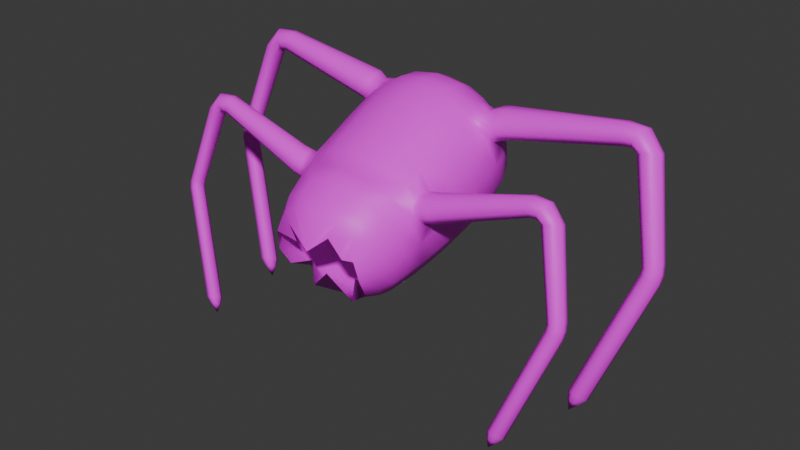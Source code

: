 # Source: crawler.blend  (saved by Blender 4.0.36; exported with 4.5.12 LTS)
import bpy
from mathutils import Matrix  # noqa: F401  (used for matrix-valued properties, if any)

bpy.ops.wm.read_factory_settings(use_empty=True)
scene = bpy.context.scene
scene.name = 'Scene'

# ---- collections
col_collection = bpy.data.collections.new('Collection'); scene.collection.children.link(col_collection)

# ---- images (referenced by path relative to the original .blend; pixels are not part of the script)
import os
ASSET_DIR = os.environ.get("B2B_ASSET_DIR", "")  # directory of the original .blend (textures are referenced by path, not embedded)
HERE = os.path.dirname(os.path.abspath(__file__))  # packed textures are extracted next to this script under _unpacked/

def load_image(name, relpath, width, height, colorspace="sRGB"):
    """Load a texture the original file referenced (path relative to the .blend, or extracted next to this script)."""
    p = next((c for c in (os.path.join(HERE, relpath), os.path.join(ASSET_DIR, relpath)) if relpath and os.path.exists(c)), "")
    if p:
        img = bpy.data.images.load(p, check_existing=True)
        img.name = name
    else:  # same state as the original file: an image datablock whose file is absent (Cycles renders it pink)
        img = bpy.data.images.new(name, width, height)
        img.source = "FILE"
        img.filepath = "//" + (relpath or name)
    img.colorspace_settings.name = colorspace
    return img
img_material_base_color = load_image('Material Base Color', 'crawler_texture.png', 1024, 1024, 'sRGB')

# ---- materials (node trees are filled in below, after node groups)
mat_material = bpy.data.materials.new('Material')
mat_material.alpha_threshold = 0.0
mat_material.use_transparent_shadow = False
mat_material.roughness = 0.5
mat_material.line_color = (0.0, 0.0, 0.0, 1.0)

# ---- material node trees
mat_material.use_nodes = True; mat_material.node_tree.nodes.clear()
_N = mat_material.node_tree.nodes; _L = mat_material.node_tree.links
n0 = _N.new('ShaderNodeOutputMaterial'); n0.name = 'Material Output'; n0.location = (300, 300)
n1 = _N.new('ShaderNodeBsdfPrincipled'); n1.name = 'Principled BSDF'; n1.location = (10, 300)
n1.inputs[3].default_value = 1.45
n2 = _N.new('ShaderNodeTexImage'); n2.name = 'Image Texture'; n2.location = (-280, 275)
n2.image = img_material_base_color
_L.new(n1.outputs[0], n0.inputs[0])
_L.new(n2.outputs[0], n1.inputs[0])
n0.is_active_output = True

# ---- world
world_world = bpy.data.worlds.new('World'); scene.world = world_world
world_world.use_nodes = True; world_world.node_tree.nodes.clear()
_N = world_world.node_tree.nodes; _L = world_world.node_tree.links
n0 = _N.new('ShaderNodeOutputWorld'); n0.name = 'World Output'; n0.location = (300, 300)
n1 = _N.new('ShaderNodeBackground'); n1.name = 'Background'; n1.location = (10, 300)
n1.inputs[0].default_value = (0.05088, 0.05088, 0.05088, 1.0)
_L.new(n1.outputs[0], n0.inputs[0])
n0.is_active_output = True
world_world.color = (0.05088, 0.05088, 0.05088)
world_world.use_sun_shadow = False
world_world.sun_shadow_jitter_overblur = 0.0

# ---- meshes
me_cube_001 = bpy.data.meshes.new('Cube.001')
me_cube_001.from_pydata([(0.3127, -0.5901, -0.4431), (0.325, -0.6883, -0.09836), (0.5, 0.9438, -0.2785), (0.5, 0.8241, 0.704), (0.6552, 0.3581, -0.5912), (0.6552, 0.2054, 0.6622), (0.2966, 0.9824, -0.3415), (0.0, 1.003, -0.373), (0.0, 0.8566, 0.8247), (0.2966, 0.8453, 0.7842), (0.5729, 0.8784, 0.5128), (0.6096, 0.9296, 0.2259), (0.5729, 0.9494, -0.07009), (0.6582, 0.58, -0.5388), (0.6367, 0.7518, -0.4714), (0.5763, 0.8742, -0.376), (0.6416, -0.0543, 0.5564), (0.6092, -0.3173, 0.4316), (0.553, -0.5474, 0.3006), (0.546, -0.722, -0.004823), (0.5797, -0.718, -0.2603), (0.546, -0.6617, -0.5003), (0.0, -0.659, -0.4325), (0.2823, -0.6336, -0.7283), (0.2823, -0.7495, 0.2234), (0.0, -0.7964, -0.002465), (0.553, -0.4274, -0.6847), (0.6092, -0.1825, -0.6752), (0.6416, 0.0916, -0.6411), (0.5763, 0.7363, 0.7558), (0.6367, 0.5999, 0.7754), (0.6582, 0.4242, 0.7402), (0.0, 0.1767, 0.8972), (0.3583, 0.1839, 0.8385), (0.3583, 0.3795, -0.7675), (0.0, 0.3867, -0.8263), (0.8394, 0.24, 0.3782), (0.9008, 0.2817, 0.03549), (0.8394, 0.3235, -0.3072), (0.0, 1.056, -0.07686), (0.0, 1.054, 0.261), (0.0, 0.9763, 0.5777), (0.3162, 1.025, -0.06846), (0.3331, 1.016, 0.2504), (0.3162, 0.949, 0.5528), (0.8221, 0.05808, -0.37), (0.8822, 0.01772, -0.04262), (0.8221, -0.02172, 0.285), (0.7795, -0.2164, -0.4251), (0.8352, -0.2566, -0.1238), (0.7795, -0.2901, 0.1796), (0.7005, -0.4668, -0.4667), (0.7495, -0.5117, -0.1993), (0.7005, -0.5329, 0.07515), (0.0, 0.118, -0.8658), (0.3509, 0.1116, -0.8096), (0.0, -0.1644, -0.8809), (0.3327, -0.1671, -0.8299), (0.0, -0.4311, -0.8619), (0.3037, -0.4244, -0.8167), (0.3509, -0.07527, 0.7246), (0.0, -0.08257, 0.7805), (0.3327, -0.3394, 0.5843), (0.0, -0.3489, 0.6333), (0.3037, -0.5756, 0.4251), (0.0, -0.5926, 0.4633), (0.318, 0.7253, 0.9122), (0.0, 0.7257, 0.9663), (0.3481, 0.581, 0.9518), (0.0, 0.5761, 1.011), (0.36, 0.4025, 0.9202), (0.0, 0.3954, 0.9803), (0.0, 0.9138, -0.5781), (0.318, 0.9007, -0.5279), (0.0, 0.7852, -0.7045), (0.3481, 0.7757, -0.6464), (0.0, 0.6097, -0.7786), (0.36, 0.6021, -0.7187), (0.7333, 0.851, -0.1202), (0.7864, 0.8197, 0.1941), (0.7333, 0.7749, 0.5044), (0.8162, 0.7197, -0.1882), (0.8761, 0.6805, 0.1533), (0.7678, 0.7171, 0.7248), (0.8434, 0.5449, -0.249), (0.9052, 0.5025, 0.1008), (0.8434, 0.4597, 0.4505), (0.293, -0.6626, 0.3242), (0.0, -0.6957, 0.3774), (0.0, -0.5437, -0.8126), (0.293, -0.529, -0.7725), (0.6233, -0.5643, -0.4835), (0.6646, -0.6148, -0.2298), (0.6233, -0.6275, 0.03517), (0.5156, -0.5078, -0.6711), (0.4819, -0.6566, 0.1998), (0.5811, -0.4324, 0.3661), (0.5811, -0.3049, -0.68), (0.74, -0.3416, -0.4459), (0.7923, -0.3841, -0.1615), (0.74, -0.4115, 0.1274), (0.0, -0.2977, -0.8714), (0.3182, -0.2957, -0.8233), (0.3182, -0.4575, 0.5047), (0.0, -0.4707, 0.5483), (0.6254, -0.1858, 0.494), (0.6254, -0.04545, -0.6582), (0.8008, -0.07916, -0.3975), (0.8587, -0.1194, -0.0832), (0.7973, -0.08822, 0.3836), (0.0, -0.02318, -0.8733), (0.3418, -0.02775, -0.8197), (0.3418, -0.2074, 0.6544), (0.0, -0.2157, 0.7069), (0.6484, 0.07553, 0.6093), (0.6484, 0.2248, -0.6162), (0.8308, 0.1908, -0.3386), (0.8915, 0.1497, -0.003565), (0.8308, 0.1091, 0.3316), (0.0, 0.2524, -0.846), (0.3546, 0.2456, -0.7885), (0.3546, 0.0543, 0.7815), (0.0, 0.04708, 0.8389), (0.6567, 0.469, -0.565), (0.6567, 0.3148, 0.7012), (0.0, 0.286, 0.9388), (0.3591, 0.2932, 0.8793), (0.3591, 0.4908, -0.7431), (0.0, 0.4982, -0.8024), (0.8414, 0.3498, 0.4144), (0.903, 0.3921, 0.06815), (0.8414, 0.4342, -0.2781), (0.6475, 0.6659, -0.5051), (0.6475, 0.5121, 0.7578), (0.354, 0.4917, 0.936), (0.0, 0.4858, 0.9957), (0.0, 0.6974, -0.7416), (0.354, 0.6889, -0.6826), (0.8298, 0.6323, -0.2186), (0.8906, 0.5915, 0.1271), (0.8298, 0.5482, 0.472), (0.7595, -0.2342, 0.3104), (0.8794, -0.07326, 0.1783), (0.8462, -0.05051, 0.2961), (0.8415, -0.2192, 0.1051), (0.7927, -0.2569, 0.1925), (0.7614, -0.1643, 0.3895), (0.8774, -0.1431, 0.09918), (0.7779, 0.6326, 0.7338), (0.8314, 0.7516, 0.4995), (0.79, 0.7664, 0.6277), (0.8678, 0.6814, 0.4153), (0.8144, 0.5623, 0.6496), (0.8779, 0.5968, 0.4243), (0.8558, 0.5475, 0.5214), (2.104, -0.04206, 0.7241), (2.079, -0.1431, 0.7045), (2.158, -0.04862, 0.5873), (2.136, -0.02442, 0.6598), (2.133, -0.1496, 0.5677), (2.101, -0.1673, 0.632), (2.08, -0.09121, 0.7426), (2.157, -0.1005, 0.5492), (0.93, -0.1643, 0.4242), (0.9646, -0.09088, 0.4186), (1.012, -0.05452, 0.3342), (1.044, -0.07646, 0.2206), (1.007, -0.2172, 0.1499), (0.9601, -0.2536, 0.2343), (1.042, -0.1439, 0.1443), (0.9281, -0.2317, 0.3479), (0.881, -0.08955, 0.4011), (0.9615, -0.07486, 0.1995), (0.8764, -0.2553, 0.2134), (0.8438, -0.2329, 0.3291), (0.8457, -0.1643, 0.4069), (0.929, -0.05251, 0.3152), (0.9244, -0.2182, 0.1275), (0.9596, -0.1435, 0.1217), (2.302, -0.04379, 0.7088), (2.253, -0.1419, 0.7152), (2.258, -0.05076, 0.5684), (2.29, -0.02696, 0.6373), (2.209, -0.1488, 0.5748), (2.221, -0.1657, 0.6463), (2.287, -0.09139, 0.741), (2.225, -0.1012, 0.5425), (2.444, -0.06515, 0.52), (2.401, -0.1575, 0.5767), (2.302, -0.06061, 0.4813), (2.382, -0.04374, 0.4889), (2.259, -0.153, 0.5379), (2.321, -0.1744, 0.569), (2.452, -0.1123, 0.5564), (2.251, -0.1059, 0.5016), (2.669, -0.2927, -0.3252), (2.623, -0.3646, -0.2481), (2.542, -0.2888, -0.3603), (2.615, -0.2758, -0.3587), (2.497, -0.3607, -0.2832), (2.551, -0.3775, -0.2497), (2.672, -0.3294, -0.2793), (2.493, -0.3239, -0.329), (2.68, -0.3186, -0.4212), (2.644, -0.3886, -0.3355), (2.55, -0.3059, -0.4237), (2.623, -0.2978, -0.4402), (2.514, -0.3759, -0.3379), (2.572, -0.3968, -0.3189), (2.689, -0.3563, -0.3778), (2.505, -0.3383, -0.3813), (2.666, -0.3415, -0.5091), (2.638, -0.4104, -0.4182), (2.54, -0.322, -0.4856), (2.608, -0.3175, -0.5162), (2.512, -0.391, -0.3948), (2.569, -0.415, -0.3877), (2.678, -0.38, -0.4685), (2.5, -0.3524, -0.4353), (2.215, -0.6432, -1.707), (2.188, -0.7122, -1.616), (2.089, -0.6238, -1.683), (2.158, -0.6192, -1.714), (2.062, -0.6927, -1.593), (2.119, -0.7167, -1.586), (2.227, -0.6817, -1.666), (2.049, -0.6542, -1.633), (2.156, -0.6698, -1.758), (2.138, -0.7145, -1.7), (2.075, -0.6572, -1.743), (2.119, -0.6542, -1.763), (2.057, -0.7019, -1.684), (2.094, -0.7174, -1.68), (2.164, -0.6948, -1.732), (2.049, -0.6769, -1.711), (2.07, -0.7108, -1.821), (2.351, 0.823, 0.922), (2.321, 0.7028, 0.8987), (2.415, 0.8152, 0.7593), (2.389, 0.844, 0.8455), (2.385, 0.695, 0.736), (2.347, 0.674, 0.8125), (2.322, 0.7645, 0.944), (2.414, 0.7535, 0.7139), (0.9674, 0.6591, 0.8072), (0.9757, 0.7442, 0.7914), (1.013, 0.787, 0.6926), (1.059, 0.7627, 0.5685), (1.076, 0.6004, 0.5078), (1.039, 0.5575, 0.6066), (1.085, 0.6854, 0.492), (0.9935, 0.5818, 0.7307), (0.8843, 0.748, 0.7661), (0.9697, 0.7671, 0.5366), (0.9492, 0.5558, 0.5759), (0.9027, 0.5809, 0.7035), (0.8759, 0.6605, 0.7823), (0.9232, 0.7921, 0.6643), (0.9881, 0.6, 0.4741), (0.9966, 0.6875, 0.4578), (2.587, 0.8209, 0.9038), (2.529, 0.7042, 0.9114), (2.534, 0.8126, 0.7368), (2.573, 0.8409, 0.8187), (2.476, 0.696, 0.7444), (2.49, 0.6759, 0.8295), (2.569, 0.7643, 0.9422), (2.494, 0.7526, 0.706), (2.756, 0.7955, 0.6793), (2.704, 0.6856, 0.7466), (2.586, 0.8009, 0.6332), (2.682, 0.821, 0.6423), (2.535, 0.691, 0.7006), (2.609, 0.6655, 0.7375), (2.765, 0.7394, 0.7225), (2.526, 0.7471, 0.6573), (3.022, 0.5249, -0.3261), (2.969, 0.4393, -0.2343), (2.872, 0.5295, -0.3679), (2.958, 0.5449, -0.366), (2.818, 0.444, -0.2761), (2.882, 0.4239, -0.2362), (3.027, 0.4811, -0.2715), (2.814, 0.4877, -0.3307), (3.036, 0.494, -0.4403), (2.993, 0.4107, -0.3383), (2.881, 0.5091, -0.4432), (2.968, 0.5188, -0.4629), (2.838, 0.4259, -0.3412), (2.907, 0.4011, -0.3186), (3.047, 0.4492, -0.3887), (2.828, 0.4706, -0.3928), (3.019, 0.4668, -0.5448), (2.986, 0.3848, -0.4368), (2.869, 0.49, -0.5169), (2.951, 0.4954, -0.5533), (2.836, 0.408, -0.4089), (2.905, 0.3794, -0.4004), (3.034, 0.421, -0.4966), (2.822, 0.4538, -0.4571), (2.483, 0.1079, -1.97), (2.45, 0.02587, -1.862), (2.333, 0.131, -1.942), (2.415, 0.1365, -1.978), (2.3, 0.04903, -1.834), (2.369, 0.02046, -1.825), (2.498, 0.06209, -1.921), (2.286, 0.09483, -1.882), (2.413, 0.07628, -2.031), (2.392, 0.02314, -1.961), (2.316, 0.09128, -2.013), (2.369, 0.09479, -2.036), (2.295, 0.03814, -1.943), (2.339, 0.01963, -1.937), (2.423, 0.0466, -2.0), (2.285, 0.06781, -1.974), (2.31, 0.02747, -2.105), (-0.3127, -0.5901, -0.4431), (-0.325, -0.6883, -0.09836), (-0.5, 0.9438, -0.2785), (-0.5, 0.8241, 0.704), (-0.6552, 0.3581, -0.5912), (-0.6552, 0.2054, 0.6622), (-0.2966, 0.9824, -0.3415), (-0.2966, 0.8453, 0.7842), (-0.5729, 0.8784, 0.5128), (-0.6096, 0.9296, 0.2259), (-0.5729, 0.9494, -0.07009), (-0.6582, 0.58, -0.5388), (-0.6367, 0.7518, -0.4714), (-0.5763, 0.8742, -0.376), (-0.6416, -0.0543, 0.5564), (-0.6092, -0.3173, 0.4316), (-0.553, -0.5474, 0.3006), (-0.546, -0.722, -0.004823), (-0.5797, -0.718, -0.2603), (-0.546, -0.6617, -0.5003), (-0.2823, -0.6336, -0.7283), (-0.2823, -0.7495, 0.2234), (-0.553, -0.4274, -0.6847), (-0.6092, -0.1825, -0.6752), (-0.6416, 0.0916, -0.6411), (-0.5763, 0.7363, 0.7558), (-0.6367, 0.5999, 0.7754), (-0.6582, 0.4242, 0.7402), (-0.3583, 0.1839, 0.8385), (-0.3583, 0.3795, -0.7675), (-0.8394, 0.24, 0.3782), (-0.9008, 0.2817, 0.03549), (-0.8394, 0.3235, -0.3072), (-0.3162, 1.025, -0.06846), (-0.3331, 1.016, 0.2504), (-0.3162, 0.949, 0.5528), (-0.8221, 0.05808, -0.37), (-0.8822, 0.01772, -0.04262), (-0.8221, -0.02172, 0.285), (-0.7795, -0.2164, -0.4251), (-0.8352, -0.2566, -0.1238), (-0.7795, -0.2901, 0.1796), (-0.7005, -0.4668, -0.4667), (-0.7495, -0.5117, -0.1993), (-0.7005, -0.5329, 0.07515), (-0.3509, 0.1116, -0.8096), (-0.3327, -0.1671, -0.8299), (-0.3037, -0.4244, -0.8167), (-0.3509, -0.07527, 0.7246), (-0.3327, -0.3394, 0.5843), (-0.3037, -0.5756, 0.4251), (-0.318, 0.7253, 0.9122), (-0.3481, 0.581, 0.9518), (-0.36, 0.4025, 0.9202), (-0.318, 0.9007, -0.5279), (-0.3481, 0.7757, -0.6464), (-0.36, 0.6021, -0.7187), (-0.7333, 0.851, -0.1202), (-0.7864, 0.8197, 0.1941), (-0.7333, 0.7749, 0.5044), (-0.8162, 0.7197, -0.1882), (-0.8761, 0.6805, 0.1533), (-0.7678, 0.7171, 0.7248), (-0.8434, 0.5449, -0.249), (-0.9052, 0.5025, 0.1008), (-0.8434, 0.4597, 0.4505), (-0.293, -0.6626, 0.3242), (-0.293, -0.529, -0.7725), (-0.6233, -0.5643, -0.4835), (-0.6646, -0.6148, -0.2298), (-0.6233, -0.6275, 0.03517), (-0.5156, -0.5078, -0.6711), (-0.4819, -0.6566, 0.1998), (-0.5811, -0.4324, 0.3661), (-0.5811, -0.3049, -0.68), (-0.74, -0.3416, -0.4459), (-0.7923, -0.3841, -0.1615), (-0.74, -0.4115, 0.1274), (-0.3182, -0.2957, -0.8233), (-0.3182, -0.4575, 0.5047), (-0.6254, -0.1858, 0.494), (-0.6254, -0.04545, -0.6582), (-0.8008, -0.07916, -0.3975), (-0.8587, -0.1194, -0.0832), (-0.7973, -0.08822, 0.3836), (-0.3418, -0.02775, -0.8197), (-0.3418, -0.2074, 0.6544), (-0.6484, 0.07553, 0.6093), (-0.6484, 0.2248, -0.6162), (-0.8308, 0.1908, -0.3386), (-0.8915, 0.1497, -0.003565), (-0.8308, 0.1091, 0.3316), (-0.3546, 0.2456, -0.7885), (-0.3546, 0.0543, 0.7815), (-0.6567, 0.469, -0.565), (-0.6567, 0.3148, 0.7012), (-0.3591, 0.2932, 0.8793), (-0.3591, 0.4908, -0.7431), (-0.8414, 0.3498, 0.4144), (-0.903, 0.3921, 0.06815), (-0.8414, 0.4342, -0.2781), (-0.6475, 0.6659, -0.5051), (-0.6475, 0.5121, 0.7578), (-0.354, 0.4917, 0.936), (-0.354, 0.6889, -0.6826), (-0.8298, 0.6323, -0.2186), (-0.8906, 0.5915, 0.1271), (-0.8298, 0.5482, 0.472), (-0.7595, -0.2342, 0.3104), (-0.8794, -0.07326, 0.1783), (-0.8462, -0.05051, 0.2961), (-0.8415, -0.2192, 0.1051), (-0.7927, -0.2569, 0.1925), (-0.7614, -0.1643, 0.3895), (-0.8774, -0.1431, 0.09918), (-0.7779, 0.6326, 0.7338), (-0.8314, 0.7516, 0.4995), (-0.79, 0.7664, 0.6277), (-0.8678, 0.6814, 0.4153), (-0.8144, 0.5623, 0.6496), (-0.8779, 0.5968, 0.4243), (-0.8558, 0.5475, 0.5214), (-2.104, -0.04206, 0.7241), (-2.079, -0.1431, 0.7045), (-2.158, -0.04862, 0.5873), (-2.136, -0.02442, 0.6598), (-2.133, -0.1496, 0.5677), (-2.101, -0.1673, 0.632), (-2.08, -0.09121, 0.7426), (-2.157, -0.1005, 0.5492), (-0.93, -0.1643, 0.4242), (-0.9646, -0.09088, 0.4186), (-1.012, -0.05452, 0.3342), (-1.044, -0.07646, 0.2206), (-1.007, -0.2172, 0.1499), (-0.9601, -0.2536, 0.2343), (-1.042, -0.1439, 0.1443), (-0.9281, -0.2317, 0.3479), (-0.881, -0.08955, 0.4011), (-0.9615, -0.07486, 0.1995), (-0.8764, -0.2553, 0.2134), (-0.8438, -0.2329, 0.3291), (-0.8457, -0.1643, 0.4069), (-0.929, -0.05251, 0.3152), (-0.9244, -0.2182, 0.1275), (-0.9596, -0.1435, 0.1217), (-2.302, -0.04379, 0.7088), (-2.253, -0.1419, 0.7152), (-2.258, -0.05076, 0.5684), (-2.29, -0.02696, 0.6373), (-2.209, -0.1488, 0.5748), (-2.221, -0.1657, 0.6463), (-2.287, -0.09139, 0.741), (-2.225, -0.1012, 0.5425), (-2.444, -0.06515, 0.52), (-2.401, -0.1575, 0.5767), (-2.302, -0.06061, 0.4813), (-2.382, -0.04374, 0.4889), (-2.259, -0.153, 0.5379), (-2.321, -0.1744, 0.569), (-2.452, -0.1123, 0.5564), (-2.251, -0.1059, 0.5016), (-2.669, -0.2927, -0.3252), (-2.623, -0.3646, -0.2481), (-2.542, -0.2888, -0.3603), (-2.615, -0.2758, -0.3587), (-2.497, -0.3607, -0.2832), (-2.551, -0.3775, -0.2497), (-2.672, -0.3294, -0.2793), (-2.493, -0.3239, -0.329), (-2.68, -0.3186, -0.4212), (-2.644, -0.3886, -0.3355), (-2.55, -0.3059, -0.4237), (-2.623, -0.2978, -0.4402), (-2.514, -0.3759, -0.3379), (-2.572, -0.3968, -0.3189), (-2.689, -0.3563, -0.3778), (-2.505, -0.3383, -0.3813), (-2.666, -0.3415, -0.5091), (-2.638, -0.4104, -0.4182), (-2.54, -0.322, -0.4856), (-2.608, -0.3175, -0.5162), (-2.512, -0.391, -0.3948), (-2.569, -0.415, -0.3877), (-2.678, -0.38, -0.4685), (-2.5, -0.3524, -0.4353), (-2.215, -0.6432, -1.707), (-2.188, -0.7122, -1.616), (-2.089, -0.6238, -1.683), (-2.158, -0.6192, -1.714), (-2.062, -0.6927, -1.593), (-2.119, -0.7167, -1.586), (-2.227, -0.6817, -1.666), (-2.049, -0.6542, -1.633), (-2.156, -0.6698, -1.758), (-2.138, -0.7145, -1.7), (-2.075, -0.6572, -1.743), (-2.119, -0.6542, -1.763), (-2.057, -0.7019, -1.684), (-2.094, -0.7174, -1.68), (-2.164, -0.6948, -1.732), (-2.049, -0.6769, -1.711), (-2.07, -0.7108, -1.821), (-2.351, 0.823, 0.922), (-2.321, 0.7028, 0.8987), (-2.415, 0.8152, 0.7593), (-2.389, 0.844, 0.8455), (-2.385, 0.695, 0.736), (-2.347, 0.674, 0.8125), (-2.322, 0.7645, 0.944), (-2.414, 0.7535, 0.7139), (-0.9674, 0.6591, 0.8072), (-0.9757, 0.7442, 0.7914), (-1.013, 0.787, 0.6926), (-1.059, 0.7627, 0.5685), (-1.076, 0.6004, 0.5078), (-1.039, 0.5575, 0.6066), (-1.085, 0.6854, 0.492), (-0.9935, 0.5818, 0.7307), (-0.8843, 0.748, 0.7661), (-0.9697, 0.7671, 0.5366), (-0.9492, 0.5558, 0.5759), (-0.9027, 0.5809, 0.7035), (-0.8759, 0.6605, 0.7823), (-0.9232, 0.7921, 0.6643), (-0.9881, 0.6, 0.4741), (-0.9966, 0.6875, 0.4578), (-2.587, 0.8209, 0.9038), (-2.529, 0.7042, 0.9114), (-2.534, 0.8126, 0.7368), (-2.573, 0.8409, 0.8187), (-2.476, 0.696, 0.7444), (-2.49, 0.6759, 0.8295), (-2.569, 0.7643, 0.9422), (-2.494, 0.7526, 0.706), (-2.756, 0.7955, 0.6793), (-2.704, 0.6856, 0.7466), (-2.586, 0.8009, 0.6332), (-2.682, 0.821, 0.6423), (-2.535, 0.691, 0.7006), (-2.609, 0.6655, 0.7375), (-2.765, 0.7394, 0.7225), (-2.526, 0.7471, 0.6573), (-3.022, 0.5249, -0.3261), (-2.969, 0.4393, -0.2343), (-2.872, 0.5295, -0.3679), (-2.958, 0.5449, -0.366), (-2.818, 0.444, -0.2761), (-2.882, 0.4239, -0.2362), (-3.027, 0.4811, -0.2715), (-2.814, 0.4877, -0.3307), (-3.036, 0.494, -0.4403), (-2.993, 0.4107, -0.3383), (-2.881, 0.5091, -0.4432), (-2.968, 0.5188, -0.4629), (-2.838, 0.4259, -0.3412), (-2.907, 0.4011, -0.3186), (-3.047, 0.4492, -0.3887), (-2.828, 0.4706, -0.3928), (-3.019, 0.4668, -0.5448), (-2.986, 0.3848, -0.4368), (-2.869, 0.49, -0.5169), (-2.951, 0.4954, -0.5533), (-2.836, 0.408, -0.4089), (-2.905, 0.3794, -0.4004), (-3.034, 0.421, -0.4966), (-2.822, 0.4538, -0.4571), (-2.483, 0.1079, -1.97), (-2.45, 0.02587, -1.862), (-2.333, 0.131, -1.942), (-2.415, 0.1365, -1.978), (-2.3, 0.04903, -1.834), (-2.369, 0.02046, -1.825), (-2.498, 0.06209, -1.921), (-2.286, 0.09483, -1.882), (-2.413, 0.07628, -2.031), (-2.392, 0.02314, -1.961), (-2.316, 0.09128, -2.013), (-2.369, 0.09479, -2.036), (-2.295, 0.03814, -1.943), (-2.339, 0.01963, -1.937), (-2.423, 0.0466, -2.0), (-2.285, 0.06781, -1.974), (-2.31, 0.02747, -2.105), (0.3414, -0.2892, 0.1879), (0.3414, -0.2136, -0.4324), (0.4368, -0.2326, -0.2922), (0.4681, -0.2551, -0.1234), (0.4368, -0.2739, 0.04665), (0.0, -0.2034, -0.5477), (0.1864, -0.205, -0.5191), (0.1864, -0.3016, 0.2735), (0.0, -0.3068, 0.301), (-0.3414, -0.2892, 0.1879), (-0.3414, -0.2136, -0.4324), (-0.4368, -0.2326, -0.2922), (-0.4681, -0.2551, -0.1234), (-0.4368, -0.2739, 0.04665), (-0.1864, -0.205, -0.5191), (-0.1864, -0.3016, 0.2735), (0.3658, -0.2548, -0.1233), (0.1998, -0.2579, -0.1242), (0.0, -0.2602, -0.1249), (-0.1998, -0.2579, -0.1242), (-0.3658, -0.2548, -0.1233)], [], [(39, 40, 43, 42), (40, 41, 44, 43), (41, 8, 9, 44), (44, 9, 3, 10), (43, 44, 10, 11), (42, 43, 11, 12), (6, 42, 12, 2), (7, 39, 42, 6), (107, 108, 49, 48), (47, 16, 109, 143), (98, 99, 52, 51), (99, 100, 53, 52), (115, 116, 45, 28), (116, 117, 46, 45), (117, 118, 47, 46), (118, 114, 16, 47), (50, 49, 144, 145), (100, 96, 18, 53), (93, 95, 1, 19), (92, 93, 19, 20), (91, 92, 20, 21), (94, 91, 21, 0), (97, 98, 51, 26), (106, 107, 48, 27), (110, 111, 57, 56), (101, 102, 59, 58), (119, 120, 55, 54), (120, 115, 28, 55), (111, 106, 27, 57), (102, 97, 26, 59), (90, 94, 0, 23), (89, 90, 23, 22), (112, 113, 63, 62), (103, 104, 65, 64), (114, 121, 60, 16), (121, 122, 61, 60), (87, 88, 25, 24), (95, 87, 24, 1), (96, 103, 64, 18), (105, 112, 62, 17), (66, 67, 69, 68), (53, 18, 95, 93), (134, 135, 71, 70), (52, 53, 93, 92), (3, 9, 66, 29), (9, 8, 67, 66), (126, 125, 32, 33), (124, 126, 33, 5), (133, 134, 70, 31), (29, 66, 68, 30), (51, 52, 92, 91), (72, 73, 75, 74), (26, 51, 91, 94), (136, 137, 77, 76), (7, 6, 73, 72), (6, 2, 15, 73), (73, 15, 14, 75), (137, 132, 13, 77), (127, 123, 4, 34), (128, 127, 34, 35), (78, 79, 82, 81), (82, 79, 149, 151), (138, 139, 85, 84), (139, 140, 86, 85), (2, 12, 78, 15), (12, 11, 79, 78), (11, 10, 80, 79), (10, 3, 29, 80), (139, 82, 151, 153), (140, 133, 31, 86), (129, 124, 5, 36), (130, 129, 36, 37), (131, 130, 37, 38), (123, 131, 38, 4), (132, 138, 84, 13), (15, 78, 81, 14), (59, 26, 94, 90), (58, 59, 90, 89), (64, 65, 88, 87), (18, 64, 87, 95), (17, 62, 103, 96), (62, 63, 104, 103), (57, 27, 97, 102), (56, 57, 102, 101), (27, 48, 98, 97), (50, 17, 96, 100), (49, 50, 100, 99), (48, 49, 99, 98), (16, 60, 112, 105), (60, 61, 113, 112), (55, 28, 106, 111), (54, 55, 111, 110), (28, 45, 107, 106), (16, 105, 146, 109), (108, 46, 142, 147), (45, 46, 108, 107), (33, 32, 122, 121), (5, 33, 121, 114), (34, 4, 115, 120), (35, 34, 120, 119), (36, 5, 114, 118), (37, 36, 118, 117), (38, 37, 117, 116), (4, 38, 116, 115), (13, 84, 131, 123), (84, 85, 130, 131), (85, 86, 129, 130), (86, 31, 124, 129), (76, 77, 127, 128), (77, 13, 123, 127), (31, 70, 126, 124), (70, 71, 125, 126), (14, 81, 138, 132), (29, 30, 148, 83), (140, 139, 153, 154), (81, 82, 139, 138), (75, 14, 132, 137), (74, 75, 137, 136), (30, 68, 134, 133), (68, 69, 135, 134), (17, 50, 145, 141), (105, 17, 141, 146), (49, 108, 147, 144), (46, 47, 143, 142), (79, 80, 150, 149), (30, 133, 152, 148), (133, 140, 154, 152), (80, 29, 83, 150), (164, 163, 161, 155), (166, 165, 158, 157), (168, 167, 159, 160), (165, 164, 155, 158), (167, 169, 162, 159), (169, 166, 157, 162), (170, 168, 160, 156), (163, 170, 156, 161), (175, 174, 170, 163), (174, 173, 168, 170), (178, 172, 166, 169), (177, 178, 169, 167), (176, 171, 164, 165), (173, 177, 167, 168), (172, 176, 165, 166), (171, 175, 163, 164), (109, 146, 175, 171), (142, 143, 176, 172), (145, 144, 177, 173), (143, 109, 171, 176), (144, 147, 178, 177), (147, 142, 172, 178), (141, 145, 173, 174), (146, 141, 174, 175), (159, 162, 186, 183), (162, 157, 181, 186), (156, 160, 184, 180), (160, 159, 183, 184), (157, 158, 182, 181), (155, 161, 185, 179), (158, 155, 179, 182), (161, 156, 180, 185), (186, 181, 189, 194), (180, 184, 192, 188), (184, 183, 191, 192), (181, 182, 190, 189), (179, 185, 193, 187), (182, 179, 187, 190), (185, 180, 188, 193), (183, 186, 194, 191), (193, 188, 196, 201), (191, 194, 202, 199), (194, 189, 197, 202), (188, 192, 200, 196), (192, 191, 199, 200), (189, 190, 198, 197), (187, 193, 201, 195), (190, 187, 195, 198), (195, 201, 209, 203), (198, 195, 203, 206), (201, 196, 204, 209), (199, 202, 210, 207), (202, 197, 205, 210), (196, 200, 208, 204), (200, 199, 207, 208), (197, 198, 206, 205), (208, 207, 215, 216), (205, 206, 214, 213), (203, 209, 217, 211), (206, 203, 211, 214), (209, 204, 212, 217), (207, 210, 218, 215), (210, 205, 213, 218), (204, 208, 216, 212), (218, 213, 221, 226), (212, 216, 224, 220), (216, 215, 223, 224), (213, 214, 222, 221), (211, 217, 225, 219), (214, 211, 219, 222), (217, 212, 220, 225), (215, 218, 226, 223), (222, 219, 227, 230), (225, 220, 228, 233), (223, 226, 234, 231), (226, 221, 229, 234), (220, 224, 232, 228), (224, 223, 231, 232), (221, 222, 230, 229), (219, 225, 233, 227), (227, 233, 235), (230, 227, 235), (233, 228, 235), (231, 234, 235), (234, 229, 235), (228, 232, 235), (232, 231, 235), (229, 230, 235), (245, 244, 242, 236), (247, 246, 239, 238), (249, 248, 240, 241), (246, 245, 236, 239), (248, 250, 243, 240), (250, 247, 238, 243), (251, 249, 241, 237), (244, 251, 237, 242), (256, 255, 251, 244), (255, 254, 249, 251), (259, 253, 247, 250), (258, 259, 250, 248), (257, 252, 245, 246), (254, 258, 248, 249), (253, 257, 246, 247), (252, 256, 244, 245), (240, 243, 267, 264), (243, 238, 262, 267), (237, 241, 265, 261), (241, 240, 264, 265), (238, 239, 263, 262), (236, 242, 266, 260), (239, 236, 260, 263), (242, 237, 261, 266), (267, 262, 270, 275), (261, 265, 273, 269), (265, 264, 272, 273), (262, 263, 271, 270), (260, 266, 274, 268), (263, 260, 268, 271), (266, 261, 269, 274), (264, 267, 275, 272), (274, 269, 277, 282), (272, 275, 283, 280), (275, 270, 278, 283), (269, 273, 281, 277), (273, 272, 280, 281), (270, 271, 279, 278), (268, 274, 282, 276), (271, 268, 276, 279), (276, 282, 290, 284), (279, 276, 284, 287), (282, 277, 285, 290), (280, 283, 291, 288), (283, 278, 286, 291), (277, 281, 289, 285), (281, 280, 288, 289), (278, 279, 287, 286), (289, 288, 296, 297), (286, 287, 295, 294), (284, 290, 298, 292), (287, 284, 292, 295), (290, 285, 293, 298), (288, 291, 299, 296), (291, 286, 294, 299), (285, 289, 297, 293), (299, 294, 302, 307), (293, 297, 305, 301), (297, 296, 304, 305), (294, 295, 303, 302), (292, 298, 306, 300), (295, 292, 300, 303), (298, 293, 301, 306), (296, 299, 307, 304), (303, 300, 308, 311), (306, 301, 309, 314), (304, 307, 315, 312), (307, 302, 310, 315), (301, 305, 313, 309), (305, 304, 312, 313), (302, 303, 311, 310), (300, 306, 314, 308), (308, 314, 316), (311, 308, 316), (314, 309, 316), (312, 315, 316), (315, 310, 316), (309, 313, 316), (313, 312, 316), (310, 311, 316), (257, 253, 149, 150), (253, 259, 151, 149), (259, 258, 153, 151), (258, 254, 154, 153), (254, 255, 152, 154), (255, 256, 148, 152), (256, 252, 83, 148), (252, 257, 150, 83), (39, 350, 351, 40), (40, 351, 352, 41), (41, 352, 324, 8), (352, 325, 320, 324), (351, 326, 325, 352), (350, 327, 326, 351), (323, 319, 327, 350), (7, 323, 350, 39), (399, 356, 357, 400), (355, 427, 401, 331), (392, 359, 360, 393), (393, 360, 361, 394), (405, 341, 353, 406), (406, 353, 354, 407), (407, 354, 355, 408), (408, 355, 331, 404), (358, 429, 428, 357), (394, 361, 333, 390), (387, 334, 318, 389), (386, 335, 334, 387), (385, 336, 335, 386), (388, 317, 336, 385), (391, 339, 359, 392), (398, 340, 356, 399), (110, 56, 363, 402), (101, 58, 364, 395), (119, 54, 362, 409), (409, 362, 341, 405), (402, 363, 340, 398), (395, 364, 339, 391), (384, 337, 317, 388), (89, 22, 337, 384), (403, 366, 63, 113), (396, 367, 65, 104), (404, 331, 365, 410), (410, 365, 61, 122), (383, 338, 25, 88), (389, 318, 338, 383), (390, 333, 367, 396), (397, 332, 366, 403), (368, 369, 69, 67), (361, 387, 389, 333), (420, 370, 71, 135), (360, 386, 387, 361), (320, 342, 368, 324), (324, 368, 67, 8), (413, 345, 32, 125), (412, 322, 345, 413), (419, 344, 370, 420), (342, 343, 369, 368), (359, 385, 386, 360), (72, 74, 372, 371), (339, 388, 385, 359), (136, 76, 373, 421), (7, 72, 371, 323), (323, 371, 330, 319), (371, 372, 329, 330), (421, 373, 328, 418), (414, 346, 321, 411), (128, 35, 346, 414), (374, 377, 378, 375), (378, 435, 433, 375), (422, 380, 381, 423), (423, 381, 382, 424), (319, 330, 374, 327), (327, 374, 375, 326), (326, 375, 376, 325), (325, 376, 342, 320), (423, 437, 435, 378), (424, 382, 344, 419), (415, 347, 322, 412), (416, 348, 347, 415), (417, 349, 348, 416), (411, 321, 349, 417), (418, 328, 380, 422), (330, 329, 377, 374), (364, 384, 388, 339), (58, 89, 384, 364), (367, 383, 88, 65), (333, 389, 383, 367), (332, 390, 396, 366), (366, 396, 104, 63), (363, 395, 391, 340), (56, 101, 395, 363), (340, 391, 392, 356), (358, 394, 390, 332), (357, 393, 394, 358), (356, 392, 393, 357), (331, 397, 403, 365), (365, 403, 113, 61), (362, 402, 398, 341), (54, 110, 402, 362), (341, 398, 399, 353), (331, 401, 430, 397), (400, 431, 426, 354), (353, 399, 400, 354), (345, 410, 122, 32), (322, 404, 410, 345), (346, 409, 405, 321), (35, 119, 409, 346), (347, 408, 404, 322), (348, 407, 408, 347), (349, 406, 407, 348), (321, 405, 406, 349), (328, 411, 417, 380), (380, 417, 416, 381), (381, 416, 415, 382), (382, 415, 412, 344), (76, 128, 414, 373), (373, 414, 411, 328), (344, 412, 413, 370), (370, 413, 125, 71), (329, 418, 422, 377), (342, 379, 432, 343), (424, 438, 437, 423), (377, 422, 423, 378), (372, 421, 418, 329), (74, 136, 421, 372), (343, 419, 420, 369), (369, 420, 135, 69), (332, 425, 429, 358), (397, 430, 425, 332), (357, 428, 431, 400), (354, 426, 427, 355), (375, 433, 434, 376), (343, 432, 436, 419), (419, 436, 438, 424), (376, 434, 379, 342), (448, 439, 445, 447), (450, 441, 442, 449), (452, 444, 443, 451), (449, 442, 439, 448), (451, 443, 446, 453), (453, 446, 441, 450), (454, 440, 444, 452), (447, 445, 440, 454), (459, 447, 454, 458), (458, 454, 452, 457), (462, 453, 450, 456), (461, 451, 453, 462), (460, 449, 448, 455), (457, 452, 451, 461), (456, 450, 449, 460), (455, 448, 447, 459), (401, 455, 459, 430), (426, 456, 460, 427), (429, 457, 461, 428), (427, 460, 455, 401), (428, 461, 462, 431), (431, 462, 456, 426), (425, 458, 457, 429), (430, 459, 458, 425), (443, 467, 470, 446), (446, 470, 465, 441), (440, 464, 468, 444), (444, 468, 467, 443), (441, 465, 466, 442), (439, 463, 469, 445), (442, 466, 463, 439), (445, 469, 464, 440), (470, 478, 473, 465), (464, 472, 476, 468), (468, 476, 475, 467), (465, 473, 474, 466), (463, 471, 477, 469), (466, 474, 471, 463), (469, 477, 472, 464), (467, 475, 478, 470), (477, 485, 480, 472), (475, 483, 486, 478), (478, 486, 481, 473), (472, 480, 484, 476), (476, 484, 483, 475), (473, 481, 482, 474), (471, 479, 485, 477), (474, 482, 479, 471), (479, 487, 493, 485), (482, 490, 487, 479), (485, 493, 488, 480), (483, 491, 494, 486), (486, 494, 489, 481), (480, 488, 492, 484), (484, 492, 491, 483), (481, 489, 490, 482), (492, 500, 499, 491), (489, 497, 498, 490), (487, 495, 501, 493), (490, 498, 495, 487), (493, 501, 496, 488), (491, 499, 502, 494), (494, 502, 497, 489), (488, 496, 500, 492), (502, 510, 505, 497), (496, 504, 508, 500), (500, 508, 507, 499), (497, 505, 506, 498), (495, 503, 509, 501), (498, 506, 503, 495), (501, 509, 504, 496), (499, 507, 510, 502), (506, 514, 511, 503), (509, 517, 512, 504), (507, 515, 518, 510), (510, 518, 513, 505), (504, 512, 516, 508), (508, 516, 515, 507), (505, 513, 514, 506), (503, 511, 517, 509), (511, 519, 517), (514, 519, 511), (517, 519, 512), (515, 519, 518), (518, 519, 513), (512, 519, 516), (516, 519, 515), (513, 519, 514), (529, 520, 526, 528), (531, 522, 523, 530), (533, 525, 524, 532), (530, 523, 520, 529), (532, 524, 527, 534), (534, 527, 522, 531), (535, 521, 525, 533), (528, 526, 521, 535), (540, 528, 535, 539), (539, 535, 533, 538), (543, 534, 531, 537), (542, 532, 534, 543), (541, 530, 529, 536), (538, 533, 532, 542), (537, 531, 530, 541), (536, 529, 528, 540), (524, 548, 551, 527), (527, 551, 546, 522), (521, 545, 549, 525), (525, 549, 548, 524), (522, 546, 547, 523), (520, 544, 550, 526), (523, 547, 544, 520), (526, 550, 545, 521), (551, 559, 554, 546), (545, 553, 557, 549), (549, 557, 556, 548), (546, 554, 555, 547), (544, 552, 558, 550), (547, 555, 552, 544), (550, 558, 553, 545), (548, 556, 559, 551), (558, 566, 561, 553), (556, 564, 567, 559), (559, 567, 562, 554), (553, 561, 565, 557), (557, 565, 564, 556), (554, 562, 563, 555), (552, 560, 566, 558), (555, 563, 560, 552), (560, 568, 574, 566), (563, 571, 568, 560), (566, 574, 569, 561), (564, 572, 575, 567), (567, 575, 570, 562), (561, 569, 573, 565), (565, 573, 572, 564), (562, 570, 571, 563), (573, 581, 580, 572), (570, 578, 579, 571), (568, 576, 582, 574), (571, 579, 576, 568), (574, 582, 577, 569), (572, 580, 583, 575), (575, 583, 578, 570), (569, 577, 581, 573), (583, 591, 586, 578), (577, 585, 589, 581), (581, 589, 588, 580), (578, 586, 587, 579), (576, 584, 590, 582), (579, 587, 584, 576), (582, 590, 585, 577), (580, 588, 591, 583), (587, 595, 592, 584), (590, 598, 593, 585), (588, 596, 599, 591), (591, 599, 594, 586), (585, 593, 597, 589), (589, 597, 596, 588), (586, 594, 595, 587), (584, 592, 598, 590), (592, 600, 598), (595, 600, 592), (598, 600, 593), (596, 600, 599), (599, 600, 594), (593, 600, 597), (597, 600, 596), (594, 600, 595), (541, 434, 433, 537), (537, 433, 435, 543), (543, 435, 437, 542), (542, 437, 438, 538), (538, 438, 436, 539), (539, 436, 432, 540), (540, 432, 379, 536), (536, 379, 434, 541), (48, 27, 602, 603), (357, 358, 614, 613), (366, 63, 609, 616), (50, 17, 601, 605), (340, 356, 612, 611), (332, 358, 614, 610), (363, 340, 611, 615), (63, 62, 608, 609), (27, 57, 607, 602), (57, 56, 606, 607), (49, 48, 603, 604), (56, 363, 615, 606), (62, 17, 601, 608), (50, 49, 604, 605), (332, 366, 616, 610), (356, 357, 613, 612), (605, 604, 617, 601), (604, 603, 602, 617), (601, 617, 618, 608), (617, 602, 607, 618), (608, 618, 619, 609), (618, 607, 606, 619), (609, 619, 620, 616), (619, 606, 615, 620), (616, 620, 621, 610), (620, 615, 611, 621), (610, 621, 613, 614), (621, 611, 612, 613)])
me_cube_001.polygons.foreach_set('use_smooth', [True] * 636)
_uv = me_cube_001.uv_layers.new(name='UVMap')
_uv.uv.foreach_set('vector', [0.124, 0.2868, 0.09419, 0.2868, 0.09462, 0.2571, 0.1228, 0.2586, 0.09419, 0.2868, 0.06524, 0.2867, 0.06709, 0.2585, 0.09462, 0.2571, 0.06524, 0.2867, 0.0419, 0.2865, 0.04532, 0.2601, 0.06709, 0.2585, 0.06709, 0.2585, 0.04532, 0.2601, 0.05211, 0.2419, 0.06968, 0.2355, 0.09462, 0.2571, 0.06709, 0.2585, 0.06968, 0.2355, 0.09565, 0.2323, 0.1228, 0.2586, 0.09462, 0.2571, 0.09565, 0.2323, 0.122, 0.2356, 0.1464, 0.2603, 0.1228, 0.2586, 0.122, 0.2356, 0.1403, 0.2421, 0.1494, 0.2868, 0.124, 0.2868, 0.1228, 0.2586, 0.1464, 0.2603, 0.3579, 0.8944, 0.3869, 0.8927, 0.3873, 0.9053, 0.3595, 0.9067, 0.6843, 0.0447, 0.6825, 0.0156, 0.6873, 0.03535, 0.6869, 0.0446, 0.3612, 0.9181, 0.3875, 0.9171, 0.3877, 0.9289, 0.3628, 0.9294, 0.3875, 0.9171, 0.4127, 0.9155, 0.4115, 0.927, 0.3877, 0.9289, 0.328, 0.8727, 0.355, 0.8701, 0.3563, 0.882, 0.3299, 0.8845, 0.355, 0.8701, 0.3858, 0.8682, 0.3864, 0.8801, 0.3563, 0.882, 0.3858, 0.8682, 0.4152, 0.8671, 0.4151, 0.8791, 0.3864, 0.8801, 0.4152, 0.8671, 0.4381, 0.8672, 0.4375, 0.8792, 0.4151, 0.8791, 0.4138, 0.904, 0.3873, 0.9053, 0.406, 0.8986, 0.4141, 0.9009, 0.4127, 0.9155, 0.4321, 0.915, 0.4297, 0.926, 0.4115, 0.927, 0.9003, 0.7987, 0.9162, 0.8101, 0.8916, 0.8259, 0.899, 0.8056, 0.3873, 0.9389, 0.4101, 0.9363, 0.4087, 0.9456, 0.387, 0.9488, 0.3635, 0.9386, 0.3873, 0.9389, 0.387, 0.9488, 0.3642, 0.9478, 0.869, 0.2897, 0.8507, 0.2978, 0.8509, 0.291, 0.8489, 0.2699, 0.3381, 0.9196, 0.3612, 0.9181, 0.3628, 0.9294, 0.3412, 0.9304, 0.3325, 0.8967, 0.3579, 0.8944, 0.3595, 0.9067, 0.3351, 0.9088, 0.07502, 0.9416, 0.1041, 0.9409, 0.1025, 0.9529, 0.07424, 0.9537, 0.07324, 0.9648, 0.1003, 0.9637, 0.09815, 0.9744, 0.07224, 0.9758, 0.07634, 0.9178, 0.1064, 0.9172, 0.1056, 0.929, 0.0758, 0.9295, 0.1064, 0.9172, 0.1293, 0.9157, 0.1282, 0.9274, 0.1056, 0.929, 0.1041, 0.9409, 0.1262, 0.9393, 0.1242, 0.9512, 0.1025, 0.9529, 0.1003, 0.9637, 0.121, 0.9617, 0.1179, 0.9721, 0.09815, 0.9744, 0.8791, 0.2706, 0.869, 0.2897, 0.8489, 0.2699, 0.8733, 0.2692, 0.8844, 0.2448, 0.8791, 0.2706, 0.8733, 0.2692, 0.8489, 0.242, 0.368, 0.2169, 0.3673, 0.2464, 0.3553, 0.247, 0.3561, 0.2182, 0.3454, 0.2202, 0.3442, 0.2477, 0.3332, 0.2485, 0.3347, 0.2222, 0.3934, 0.191, 0.3917, 0.2148, 0.38, 0.2155, 0.3816, 0.1919, 0.3917, 0.2148, 0.3911, 0.2454, 0.3794, 0.2458, 0.38, 0.2155, 0.9285, 0.8261, 0.9356, 0.8518, 0.9041, 0.854, 0.9213, 0.8276, 0.9162, 0.8101, 0.9285, 0.8261, 0.9213, 0.8276, 0.8916, 0.8259, 0.3475, 0.1987, 0.3454, 0.2202, 0.3347, 0.2222, 0.3371, 0.2017, 0.3698, 0.1938, 0.368, 0.2169, 0.3561, 0.2182, 0.3579, 0.1957, 0.4521, 0.2179, 0.4522, 0.2454, 0.4388, 0.2445, 0.4392, 0.2145, 0.9015, 0.7917, 0.9226, 0.8033, 0.9162, 0.8101, 0.9003, 0.7987, 0.4311, 0.214, 0.4307, 0.2445, 0.4225, 0.2445, 0.4231, 0.2134, 0.3877, 0.9289, 0.4115, 0.927, 0.4101, 0.9363, 0.3873, 0.9389, 0.05211, 0.2419, 0.04532, 0.2601, 0.03246, 0.258, 0.04639, 0.235, 0.04532, 0.2601, 0.0419, 0.2865, 0.02769, 0.2863, 0.03246, 0.258, 0.4132, 0.2137, 0.4126, 0.2447, 0.4028, 0.245, 0.4034, 0.2141, 0.415, 0.1897, 0.4132, 0.2137, 0.4034, 0.2141, 0.4051, 0.19, 0.4327, 0.1902, 0.4311, 0.214, 0.4231, 0.2134, 0.4248, 0.1893, 0.4529, 0.197, 0.4521, 0.2179, 0.4392, 0.2145, 0.4407, 0.1912, 0.3628, 0.9294, 0.3877, 0.9289, 0.3873, 0.9389, 0.3635, 0.9386, 0.0763, 0.8567, 0.1033, 0.8568, 0.107, 0.8697, 0.07749, 0.87, 0.3412, 0.9304, 0.3628, 0.9294, 0.3635, 0.9386, 0.3444, 0.9374, 0.07752, 0.8781, 0.1075, 0.8777, 0.1081, 0.8858, 0.07755, 0.8863, 0.1494, 0.2868, 0.1464, 0.2603, 0.1617, 0.2583, 0.1663, 0.2866, 0.1464, 0.2603, 0.1403, 0.2421, 0.148, 0.2352, 0.1617, 0.2583, 0.1033, 0.8568, 0.1233, 0.8561, 0.1293, 0.8683, 0.107, 0.8697, 0.1075, 0.8777, 0.1303, 0.8762, 0.1312, 0.8841, 0.1081, 0.8858, 0.1077, 0.8956, 0.1308, 0.894, 0.1303, 0.9039, 0.1073, 0.9055, 0.07722, 0.8962, 0.1077, 0.8956, 0.1073, 0.9055, 0.07689, 0.906, 0.3523, 0.8109, 0.3809, 0.8085, 0.3827, 0.8204, 0.3515, 0.8225, 0.3827, 0.8204, 0.3809, 0.8085, 0.4098, 0.8094, 0.4052, 0.8165, 0.3517, 0.8304, 0.3834, 0.8283, 0.384, 0.8362, 0.3519, 0.8382, 0.3834, 0.8283, 0.4137, 0.8273, 0.4148, 0.8351, 0.384, 0.8362, 0.1403, 0.2421, 0.122, 0.2356, 0.1251, 0.2212, 0.148, 0.2352, 0.122, 0.2356, 0.09565, 0.2323, 0.09701, 0.2164, 0.1251, 0.2212, 0.09565, 0.2323, 0.06968, 0.2355, 0.06906, 0.2211, 0.09701, 0.2164, 0.06968, 0.2355, 0.05211, 0.2419, 0.04639, 0.235, 0.06906, 0.2211, 0.3834, 0.8283, 0.3827, 0.8204, 0.4052, 0.8165, 0.4087, 0.8235, 0.4137, 0.8273, 0.4374, 0.8275, 0.4387, 0.8353, 0.4148, 0.8351, 0.415, 0.8451, 0.4387, 0.8452, 0.4387, 0.8552, 0.4153, 0.8551, 0.3846, 0.8462, 0.415, 0.8451, 0.4153, 0.8551, 0.3852, 0.8562, 0.3528, 0.8482, 0.3846, 0.8462, 0.3852, 0.8562, 0.3537, 0.8582, 0.325, 0.8509, 0.3528, 0.8482, 0.3537, 0.8582, 0.3261, 0.8608, 0.324, 0.8331, 0.3517, 0.8304, 0.3519, 0.8382, 0.3238, 0.8409, 0.3278, 0.8139, 0.3523, 0.8109, 0.3515, 0.8225, 0.3241, 0.8253, 0.09815, 0.9744, 0.1179, 0.9721, 0.1139, 0.9786, 0.09584, 0.9824, 0.07224, 0.9758, 0.09815, 0.9744, 0.09584, 0.9824, 0.07073, 0.9844, 0.3347, 0.2222, 0.3332, 0.2485, 0.3238, 0.2493, 0.3267, 0.2241, 0.9226, 0.8033, 0.9356, 0.8246, 0.9285, 0.8261, 0.9162, 0.8101, 0.3579, 0.1957, 0.3561, 0.2182, 0.3454, 0.2202, 0.3475, 0.1987, 0.3561, 0.2182, 0.3553, 0.247, 0.3442, 0.2477, 0.3454, 0.2202, 0.1025, 0.9529, 0.1242, 0.9512, 0.121, 0.9617, 0.1003, 0.9637, 0.07424, 0.9537, 0.1025, 0.9529, 0.1003, 0.9637, 0.07324, 0.9648, 0.3351, 0.9088, 0.3595, 0.9067, 0.3612, 0.9181, 0.3381, 0.9196, 0.4138, 0.904, 0.4345, 0.9039, 0.4321, 0.915, 0.4127, 0.9155, 0.3873, 0.9053, 0.4138, 0.904, 0.4127, 0.9155, 0.3875, 0.9171, 0.3595, 0.9067, 0.3873, 0.9053, 0.3875, 0.9171, 0.3612, 0.9181, 0.3816, 0.1919, 0.38, 0.2155, 0.368, 0.2169, 0.3698, 0.1938, 0.38, 0.2155, 0.3794, 0.2458, 0.3673, 0.2464, 0.368, 0.2169, 0.1056, 0.929, 0.1282, 0.9274, 0.1262, 0.9393, 0.1041, 0.9409, 0.0758, 0.9295, 0.1056, 0.929, 0.1041, 0.9409, 0.07502, 0.9416, 0.3299, 0.8845, 0.3563, 0.882, 0.3579, 0.8944, 0.3325, 0.8967, 0.3816, 0.1919, 0.3698, 0.1938, 0.3716, 0.1831, 0.3784, 0.1802, 0.3869, 0.8927, 0.3864, 0.8801, 0.4082, 0.8847, 0.4035, 0.8919, 0.3563, 0.882, 0.3864, 0.8801, 0.3869, 0.8927, 0.3579, 0.8944, 0.4034, 0.2141, 0.4028, 0.245, 0.3911, 0.2454, 0.3917, 0.2148, 0.4051, 0.19, 0.4034, 0.2141, 0.3917, 0.2148, 0.3934, 0.191, 0.1073, 0.9055, 0.1303, 0.9039, 0.1293, 0.9157, 0.1064, 0.9172, 0.07689, 0.906, 0.1073, 0.9055, 0.1064, 0.9172, 0.07634, 0.9178, 0.4153, 0.8551, 0.4387, 0.8552, 0.4381, 0.8672, 0.4152, 0.8671, 0.3852, 0.8562, 0.4153, 0.8551, 0.4152, 0.8671, 0.3858, 0.8682, 0.3537, 0.8582, 0.3852, 0.8562, 0.3858, 0.8682, 0.355, 0.8701, 0.3261, 0.8608, 0.3537, 0.8582, 0.355, 0.8701, 0.328, 0.8727, 0.3238, 0.8409, 0.3519, 0.8382, 0.3528, 0.8482, 0.325, 0.8509, 0.3519, 0.8382, 0.384, 0.8362, 0.3846, 0.8462, 0.3528, 0.8482, 0.384, 0.8362, 0.4148, 0.8351, 0.415, 0.8451, 0.3846, 0.8462, 0.4148, 0.8351, 0.4387, 0.8353, 0.4387, 0.8452, 0.415, 0.8451, 0.07755, 0.8863, 0.1081, 0.8858, 0.1077, 0.8956, 0.07722, 0.8962, 0.1081, 0.8858, 0.1312, 0.8841, 0.1308, 0.894, 0.1077, 0.8956, 0.4248, 0.1893, 0.4231, 0.2134, 0.4132, 0.2137, 0.415, 0.1897, 0.4231, 0.2134, 0.4225, 0.2445, 0.4126, 0.2447, 0.4132, 0.2137, 0.3241, 0.8253, 0.3515, 0.8225, 0.3517, 0.8304, 0.324, 0.8331, 0.4529, 0.197, 0.4407, 0.1912, 0.4435, 0.1793, 0.4511, 0.1805, 0.4137, 0.8273, 0.3834, 0.8283, 0.4087, 0.8235, 0.4183, 0.8265, 0.3515, 0.8225, 0.3827, 0.8204, 0.3834, 0.8283, 0.3517, 0.8304, 0.107, 0.8697, 0.1293, 0.8683, 0.1303, 0.8762, 0.1075, 0.8777, 0.07749, 0.87, 0.107, 0.8697, 0.1075, 0.8777, 0.07752, 0.8781, 0.4407, 0.1912, 0.4392, 0.2145, 0.4311, 0.214, 0.4327, 0.1902, 0.4392, 0.2145, 0.4388, 0.2445, 0.4307, 0.2445, 0.4311, 0.214, 0.4345, 0.9039, 0.4138, 0.904, 0.4141, 0.9009, 0.4232, 0.8974, 0.436, 0.8915, 0.4345, 0.9039, 0.4232, 0.8974, 0.4278, 0.8902, 0.3873, 0.9053, 0.3869, 0.8927, 0.4035, 0.8919, 0.406, 0.8986, 0.3864, 0.8801, 0.4151, 0.8791, 0.4172, 0.8812, 0.4082, 0.8847, 0.09701, 0.2164, 0.06906, 0.2211, 0.05808, 0.216, 0.06919, 0.2123, 0.4407, 0.1912, 0.4327, 0.1902, 0.4371, 0.1769, 0.4435, 0.1793, 0.6513, 0.0156, 0.6506, 0.04613, 0.6464, 0.04357, 0.6439, 0.03222, 0.06906, 0.2211, 0.04639, 0.235, 0.04887, 0.2179, 0.05808, 0.216, 0.3782, 0.165, 0.3716, 0.1678, 0.372, 0.06348, 0.3765, 0.06154, 0.6991, 0.05884, 0.7014, 0.04897, 0.8002, 0.07818, 0.7986, 0.08498, 0.8452, 0.6446, 0.8457, 0.6537, 0.7452, 0.6809, 0.7448, 0.6746, 0.7014, 0.04897, 0.7018, 0.04004, 0.8004, 0.07204, 0.8002, 0.07818, 0.2628, 0.7888, 0.2686, 0.7928, 0.2674, 0.8854, 0.2634, 0.8827, 0.2686, 0.7928, 0.2758, 0.7927, 0.2724, 0.8854, 0.2674, 0.8854, 0.8427, 0.6348, 0.8452, 0.6446, 0.7448, 0.6746, 0.7431, 0.6679, 0.3716, 0.1678, 0.3655, 0.1687, 0.3677, 0.06413, 0.372, 0.06348, 0.3716, 0.1755, 0.3653, 0.1764, 0.3655, 0.1687, 0.3716, 0.1678, 0.85, 0.6324, 0.8525, 0.6423, 0.8452, 0.6446, 0.8427, 0.6348, 0.2687, 0.786, 0.276, 0.7859, 0.2758, 0.7927, 0.2686, 0.7928, 0.2628, 0.7818, 0.2687, 0.786, 0.2686, 0.7928, 0.2628, 0.7888, 0.6942, 0.04679, 0.6945, 0.03769, 0.7018, 0.04004, 0.7014, 0.04897, 0.8525, 0.6423, 0.853, 0.6516, 0.8457, 0.6537, 0.8452, 0.6446, 0.6918, 0.05684, 0.6942, 0.04679, 0.7014, 0.04897, 0.6991, 0.05884, 0.3783, 0.1726, 0.3716, 0.1755, 0.3716, 0.1678, 0.3782, 0.165, 0.3784, 0.1802, 0.3716, 0.1831, 0.3716, 0.1755, 0.3783, 0.1726, 0.6845, 0.05484, 0.6869, 0.0446, 0.6942, 0.04679, 0.6918, 0.05684, 0.8598, 0.6401, 0.8604, 0.6495, 0.853, 0.6516, 0.8525, 0.6423, 0.6869, 0.0446, 0.6873, 0.03535, 0.6945, 0.03769, 0.6942, 0.04679, 0.2628, 0.7749, 0.2688, 0.7791, 0.2687, 0.786, 0.2628, 0.7818, 0.2688, 0.7791, 0.2763, 0.779, 0.276, 0.7859, 0.2687, 0.786, 0.8573, 0.63, 0.8598, 0.6401, 0.8525, 0.6423, 0.85, 0.6324, 0.3716, 0.1831, 0.3652, 0.1841, 0.3653, 0.1764, 0.3716, 0.1755, 0.2634, 0.8827, 0.2674, 0.8854, 0.2668, 0.8914, 0.2631, 0.8892, 0.2674, 0.8854, 0.2724, 0.8854, 0.2713, 0.8944, 0.2668, 0.8914, 0.7431, 0.6679, 0.7448, 0.6746, 0.7349, 0.679, 0.7292, 0.675, 0.7448, 0.6746, 0.7452, 0.6809, 0.739, 0.6838, 0.7349, 0.679, 0.7986, 0.08498, 0.8002, 0.07818, 0.8111, 0.08676, 0.8055, 0.09087, 0.3765, 0.06154, 0.372, 0.06348, 0.372, 0.04522, 0.3765, 0.04419, 0.8002, 0.07818, 0.8004, 0.07204, 0.8151, 0.08202, 0.8111, 0.08676, 0.372, 0.06348, 0.3677, 0.06413, 0.3677, 0.04857, 0.372, 0.04522, 0.1859, 0.5906, 0.1895, 0.5878, 0.1904, 0.596, 0.1863, 0.5946, 0.7292, 0.675, 0.7349, 0.679, 0.7308, 0.6895, 0.7243, 0.6924, 0.7349, 0.679, 0.739, 0.6838, 0.7369, 0.6889, 0.7308, 0.6895, 0.8055, 0.09087, 0.8111, 0.08676, 0.8116, 0.1023, 0.805, 0.09959, 0.3695, 0.5231, 0.3744, 0.5215, 0.3717, 0.5356, 0.3669, 0.5379, 0.8111, 0.08676, 0.8151, 0.08202, 0.8177, 0.103, 0.8116, 0.1023, 0.7253, 0.6743, 0.7292, 0.675, 0.7243, 0.6924, 0.7211, 0.696, 0.1811, 0.5887, 0.1859, 0.5906, 0.1863, 0.5946, 0.1814, 0.5926, 0.3717, 0.5356, 0.3762, 0.5354, 0.3761, 0.6075, 0.3722, 0.6089, 0.1814, 0.5926, 0.1863, 0.5946, 0.1849, 0.6734, 0.1807, 0.6703, 0.1863, 0.5946, 0.1904, 0.596, 0.1884, 0.676, 0.1849, 0.6734, 0.7243, 0.6924, 0.7308, 0.6895, 0.7511, 0.7637, 0.7454, 0.7668, 0.7308, 0.6895, 0.7369, 0.6889, 0.7567, 0.7637, 0.7511, 0.7637, 0.805, 0.09959, 0.8116, 0.1023, 0.7911, 0.1802, 0.7854, 0.1772, 0.3669, 0.5379, 0.3717, 0.5356, 0.3722, 0.6089, 0.368, 0.6121, 0.8116, 0.1023, 0.8177, 0.103, 0.7967, 0.1802, 0.7911, 0.1802, 0.368, 0.6121, 0.3722, 0.6089, 0.3724, 0.6176, 0.3682, 0.6207, 0.7911, 0.1802, 0.7967, 0.1802, 0.7932, 0.1883, 0.7881, 0.187, 0.3722, 0.6089, 0.3761, 0.6075, 0.3762, 0.6152, 0.3724, 0.6176, 0.1807, 0.6703, 0.1849, 0.6734, 0.1847, 0.6783, 0.1805, 0.6755, 0.1849, 0.6734, 0.1884, 0.676, 0.1883, 0.6819, 0.1847, 0.6783, 0.7454, 0.7668, 0.7511, 0.7637, 0.7527, 0.7701, 0.7479, 0.7746, 0.7511, 0.7637, 0.7567, 0.7637, 0.7579, 0.7687, 0.7527, 0.7701, 0.7854, 0.1772, 0.7911, 0.1802, 0.7881, 0.187, 0.7831, 0.1826, 0.7527, 0.7701, 0.7579, 0.7687, 0.7607, 0.7731, 0.756, 0.7753, 0.7831, 0.1826, 0.7881, 0.187, 0.7835, 0.1924, 0.7795, 0.1871, 0.3682, 0.6207, 0.3724, 0.6176, 0.3726, 0.6261, 0.3684, 0.6289, 0.7881, 0.187, 0.7932, 0.1883, 0.7881, 0.1947, 0.7835, 0.1924, 0.7462, 0.7796, 0.7479, 0.7746, 0.7522, 0.7807, 0.7513, 0.7862, 0.1805, 0.6755, 0.1847, 0.6783, 0.1847, 0.6832, 0.1805, 0.6807, 0.7814, 0.1778, 0.7831, 0.1826, 0.7795, 0.1871, 0.7785, 0.1818, 0.7479, 0.7746, 0.7527, 0.7701, 0.756, 0.7753, 0.7522, 0.7807, 0.7785, 0.1818, 0.7795, 0.1871, 0.6905, 0.2623, 0.6895, 0.257, 0.7522, 0.7807, 0.756, 0.7753, 0.846, 0.8482, 0.8421, 0.8536, 0.756, 0.7753, 0.7607, 0.7731, 0.8506, 0.846, 0.846, 0.8482, 0.7795, 0.1871, 0.7835, 0.1924, 0.6945, 0.2676, 0.6905, 0.2623, 0.3684, 0.6289, 0.3726, 0.6261, 0.3755, 0.7408, 0.3714, 0.7436, 0.7835, 0.1924, 0.7881, 0.1947, 0.6991, 0.2699, 0.6945, 0.2676, 0.7513, 0.7862, 0.7522, 0.7807, 0.8421, 0.8536, 0.8412, 0.8591, 0.1805, 0.6807, 0.1847, 0.6832, 0.1868, 0.7862, 0.1826, 0.7837, 0.6945, 0.2676, 0.6991, 0.2699, 0.6922, 0.2715, 0.6892, 0.27, 0.8412, 0.8591, 0.8421, 0.8536, 0.8497, 0.8578, 0.8491, 0.8613, 0.1826, 0.7837, 0.1868, 0.7862, 0.1866, 0.7933, 0.1838, 0.7917, 0.1868, 0.7862, 0.1904, 0.7904, 0.1889, 0.796, 0.1866, 0.7933, 0.8421, 0.8536, 0.846, 0.8482, 0.8522, 0.8543, 0.8497, 0.8578, 0.846, 0.8482, 0.8506, 0.846, 0.8552, 0.8528, 0.8522, 0.8543, 0.6905, 0.2623, 0.6945, 0.2676, 0.6892, 0.27, 0.6866, 0.2666, 0.3714, 0.7436, 0.3755, 0.7408, 0.3755, 0.7475, 0.3728, 0.7493, 0.3728, 0.7493, 0.3755, 0.7475, 0.3754, 0.7566, 0.4508, 0.6655, 0.448, 0.6675, 0.448, 0.6596, 0.8491, 0.8613, 0.8497, 0.8578, 0.8604, 0.8639, 0.1838, 0.7917, 0.1866, 0.7933, 0.186, 0.8037, 0.1866, 0.7933, 0.1889, 0.796, 0.186, 0.8037, 0.8497, 0.8578, 0.8522, 0.8543, 0.8604, 0.8639, 0.8522, 0.8543, 0.8552, 0.8528, 0.8604, 0.8639, 0.6866, 0.2666, 0.6892, 0.27, 0.6825, 0.2729, 0.4536, 0.1614, 0.446, 0.1617, 0.4458, 0.03855, 0.4512, 0.03623, 0.06325, 0.1921, 0.05263, 0.1961, 0.02208, 0.07349, 0.03005, 0.07114, 0.6287, 0.04564, 0.6307, 0.05553, 0.5137, 0.08718, 0.5133, 0.07972, 0.05263, 0.1961, 0.04335, 0.1994, 0.0156, 0.07688, 0.02208, 0.07349, 0.6532, 0.6752, 0.6599, 0.6772, 0.6577, 0.7875, 0.6529, 0.7842, 0.6599, 0.6772, 0.6681, 0.6748, 0.6635, 0.7874, 0.6577, 0.7875, 0.6268, 0.03458, 0.6287, 0.04564, 0.5133, 0.07972, 0.5112, 0.07177, 0.446, 0.1617, 0.439, 0.1602, 0.4408, 0.03931, 0.4458, 0.03855, 0.4461, 0.1701, 0.4389, 0.1685, 0.439, 0.1602, 0.446, 0.1617, 0.6349, 0.03246, 0.6369, 0.04385, 0.6287, 0.04564, 0.6268, 0.03458, 0.66, 0.67, 0.6684, 0.6676, 0.6681, 0.6748, 0.6599, 0.6772, 0.653, 0.6679, 0.66, 0.67, 0.6599, 0.6772, 0.6532, 0.6752, 0.05519, 0.2042, 0.04564, 0.2076, 0.04335, 0.1994, 0.05263, 0.1961, 0.6369, 0.04385, 0.6389, 0.05403, 0.6307, 0.05553, 0.6287, 0.04564, 0.06612, 0.2, 0.05519, 0.2042, 0.05263, 0.1961, 0.06325, 0.1921, 0.4539, 0.1698, 0.4461, 0.1701, 0.446, 0.1617, 0.4536, 0.1614, 0.6529, 0.7842, 0.6577, 0.7875, 0.657, 0.7946, 0.6525, 0.792, 0.6577, 0.7875, 0.6635, 0.7874, 0.6623, 0.7982, 0.657, 0.7946, 0.5112, 0.07177, 0.5133, 0.07972, 0.5015, 0.08496, 0.4948, 0.08029, 0.5133, 0.07972, 0.5137, 0.08718, 0.5064, 0.09067, 0.5015, 0.08496, 0.03005, 0.07114, 0.02208, 0.07349, 0.02448, 0.05715, 0.03206, 0.06054, 0.4512, 0.03623, 0.4458, 0.03855, 0.4458, 0.01682, 0.4512, 0.0156, 0.02208, 0.07349, 0.0156, 0.07688, 0.01723, 0.05583, 0.02448, 0.05715, 0.4458, 0.03855, 0.4408, 0.03931, 0.4408, 0.0208, 0.4458, 0.01682, 0.7699, 0.3391, 0.7742, 0.3357, 0.7753, 0.3455, 0.7703, 0.3438, 0.4948, 0.08029, 0.5015, 0.08496, 0.4967, 0.09746, 0.4889, 0.101, 0.5015, 0.08496, 0.5064, 0.09067, 0.5039, 0.09674, 0.4967, 0.09746, 0.03206, 0.06054, 0.02448, 0.05715, 0.04029, 0.04745, 0.04135, 0.0559, 0.6819, 0.3376, 0.6877, 0.3357, 0.6845, 0.3525, 0.6788, 0.3552, 0.02448, 0.05715, 0.01723, 0.05583, 0.03735, 0.04081, 0.04029, 0.04745, 0.4901, 0.0794, 0.4948, 0.08029, 0.4889, 0.101, 0.4851, 0.1053, 0.7642, 0.3368, 0.7699, 0.3391, 0.7703, 0.3438, 0.7645, 0.3414, 0.6845, 0.3525, 0.6899, 0.3523, 0.6897, 0.4381, 0.6851, 0.4397, 0.7645, 0.3414, 0.7703, 0.3438, 0.7687, 0.4376, 0.7637, 0.4339, 0.7703, 0.3438, 0.7753, 0.3455, 0.7729, 0.4406, 0.7687, 0.4376, 0.4889, 0.101, 0.4967, 0.09746, 0.521, 0.1857, 0.5142, 0.1894, 0.4967, 0.09746, 0.5039, 0.09674, 0.5277, 0.1857, 0.521, 0.1857, 0.04135, 0.0559, 0.04029, 0.04745, 0.1327, 0.02262, 0.1331, 0.03031, 0.6788, 0.3552, 0.6845, 0.3525, 0.6851, 0.4397, 0.6802, 0.4435, 0.04029, 0.04745, 0.03735, 0.04081, 0.1295, 0.01686, 0.1327, 0.02262, 0.6802, 0.4435, 0.6851, 0.4397, 0.6853, 0.4501, 0.6804, 0.4538, 0.1327, 0.02262, 0.1295, 0.01686, 0.1399, 0.0156, 0.1416, 0.02175, 0.6851, 0.4397, 0.6897, 0.4381, 0.6899, 0.4472, 0.6853, 0.4501, 0.7637, 0.4339, 0.7687, 0.4376, 0.7685, 0.4434, 0.7635, 0.4401, 0.7687, 0.4376, 0.7729, 0.4406, 0.7727, 0.4476, 0.7685, 0.4434, 0.5142, 0.1894, 0.521, 0.1857, 0.5229, 0.1933, 0.5172, 0.1986, 0.521, 0.1857, 0.5277, 0.1857, 0.5291, 0.1917, 0.5229, 0.1933, 0.1331, 0.03031, 0.1327, 0.02262, 0.1416, 0.02175, 0.14, 0.02942, 0.5229, 0.1933, 0.5291, 0.1917, 0.5324, 0.1969, 0.5269, 0.1995, 0.14, 0.02942, 0.1416, 0.02175, 0.1499, 0.02325, 0.1467, 0.03052, 0.6804, 0.4538, 0.6853, 0.4501, 0.6856, 0.4601, 0.6806, 0.4635, 0.1416, 0.02175, 0.1399, 0.0156, 0.1495, 0.01714, 0.1499, 0.02325, 0.5153, 0.2047, 0.5172, 0.1986, 0.5223, 0.206, 0.5213, 0.2125, 0.7635, 0.4401, 0.7685, 0.4434, 0.7685, 0.4492, 0.7634, 0.4462, 0.136, 0.03412, 0.14, 0.02942, 0.1467, 0.03052, 0.1419, 0.03467, 0.5172, 0.1986, 0.5229, 0.1933, 0.5269, 0.1995, 0.5223, 0.206, 0.1419, 0.03467, 0.1467, 0.03052, 0.2769, 0.07803, 0.2721, 0.08219, 0.5223, 0.206, 0.5269, 0.1995, 0.6342, 0.2859, 0.6295, 0.2924, 0.5269, 0.1995, 0.5324, 0.1969, 0.6396, 0.2833, 0.6342, 0.2859, 0.1467, 0.03052, 0.1499, 0.02325, 0.2801, 0.07077, 0.2769, 0.07803, 0.6806, 0.4635, 0.6856, 0.4601, 0.689, 0.5965, 0.6841, 0.5999, 0.1499, 0.02325, 0.1495, 0.01714, 0.2797, 0.06465, 0.2801, 0.07077, 0.5213, 0.2125, 0.5223, 0.206, 0.6295, 0.2924, 0.6285, 0.2989, 0.7634, 0.4462, 0.7685, 0.4492, 0.771, 0.5718, 0.7659, 0.5688, 0.2801, 0.07077, 0.2797, 0.06465, 0.2855, 0.07085, 0.2857, 0.07482, 0.6285, 0.2989, 0.6295, 0.2924, 0.6385, 0.2973, 0.6379, 0.3015, 0.7659, 0.5688, 0.771, 0.5718, 0.7707, 0.5802, 0.7674, 0.5783, 0.771, 0.5718, 0.7753, 0.5767, 0.7735, 0.5834, 0.7707, 0.5802, 0.6295, 0.2924, 0.6342, 0.2859, 0.6415, 0.2931, 0.6385, 0.2973, 0.6342, 0.2859, 0.6396, 0.2833, 0.6451, 0.2914, 0.6415, 0.2931, 0.2769, 0.07803, 0.2801, 0.07077, 0.2857, 0.07482, 0.2837, 0.07952, 0.6841, 0.5999, 0.689, 0.5965, 0.689, 0.6045, 0.6859, 0.6067, 0.6859, 0.6067, 0.689, 0.6045, 0.689, 0.6154, 0.4513, 0.6261, 0.448, 0.6284, 0.448, 0.6191, 0.6379, 0.3015, 0.6385, 0.2973, 0.6513, 0.3045, 0.7674, 0.5783, 0.7707, 0.5802, 0.77, 0.5926, 0.7707, 0.5802, 0.7735, 0.5834, 0.77, 0.5926, 0.6385, 0.2973, 0.6415, 0.2931, 0.6513, 0.3045, 0.6415, 0.2931, 0.6451, 0.2914, 0.6513, 0.3045, 0.2837, 0.07952, 0.2857, 0.07482, 0.2926, 0.07996, 0.05519, 0.2042, 0.06612, 0.2, 0.06919, 0.2123, 0.05808, 0.216, 0.6684, 0.6676, 0.66, 0.67, 0.6594, 0.6593, 0.6673, 0.6558, 0.66, 0.67, 0.653, 0.6679, 0.6525, 0.659, 0.6594, 0.6593, 0.6389, 0.05403, 0.6369, 0.04385, 0.6464, 0.04357, 0.6496, 0.05271, 0.6369, 0.04385, 0.6349, 0.03246, 0.6439, 0.03222, 0.6464, 0.04357, 0.4389, 0.1685, 0.4461, 0.1701, 0.4435, 0.1793, 0.4371, 0.1769, 0.4461, 0.1701, 0.4539, 0.1698, 0.4511, 0.1805, 0.4435, 0.1793, 0.04564, 0.2076, 0.05519, 0.2042, 0.05808, 0.216, 0.04887, 0.2179, 0.124, 0.2868, 0.1228, 0.3149, 0.09462, 0.3164, 0.09419, 0.2868, 0.09419, 0.2868, 0.09462, 0.3164, 0.06709, 0.3148, 0.06524, 0.2867, 0.06524, 0.2867, 0.06709, 0.3148, 0.04532, 0.3129, 0.0419, 0.2865, 0.06709, 0.3148, 0.06968, 0.3376, 0.05211, 0.331, 0.04532, 0.3129, 0.09462, 0.3164, 0.09565, 0.3409, 0.06968, 0.3376, 0.06709, 0.3148, 0.1228, 0.3149, 0.122, 0.3377, 0.09565, 0.3409, 0.09462, 0.3164, 0.1464, 0.3132, 0.1403, 0.3312, 0.122, 0.3377, 0.1228, 0.3149, 0.1494, 0.2868, 0.1464, 0.3132, 0.1228, 0.3149, 0.124, 0.2868, 0.9296, 0.1015, 0.928, 0.1138, 0.9002, 0.1124, 0.9007, 0.09982, 0.3843, 0.3244, 0.3817, 0.3264, 0.3784, 0.3209, 0.3816, 0.3052, 0.9264, 0.1252, 0.9247, 0.1365, 0.8998, 0.136, 0.9, 0.1242, 0.9, 0.1242, 0.8998, 0.136, 0.8761, 0.1341, 0.8749, 0.1226, 0.9595, 0.07978, 0.9576, 0.09164, 0.9312, 0.08912, 0.9325, 0.0772, 0.9325, 0.0772, 0.9312, 0.08912, 0.9012, 0.08726, 0.9018, 0.07528, 0.9018, 0.07528, 0.9012, 0.08726, 0.8724, 0.08622, 0.8724, 0.07422, 0.8724, 0.07422, 0.8724, 0.08622, 0.8501, 0.08632, 0.8495, 0.07434, 0.8737, 0.1111, 0.8735, 0.108, 0.8816, 0.1057, 0.9002, 0.1124, 0.8749, 0.1226, 0.8761, 0.1341, 0.8579, 0.1331, 0.8555, 0.1221, 0.9083, 0.9094, 0.9061, 0.9027, 0.8958, 0.8837, 0.9224, 0.8958, 0.9002, 0.146, 0.9006, 0.1559, 0.8789, 0.1527, 0.8775, 0.1434, 0.9241, 0.1457, 0.9234, 0.1549, 0.9006, 0.1559, 0.9002, 0.146, 0.8763, 0.1981, 0.8533, 0.2144, 0.8586, 0.194, 0.8595, 0.1871, 0.9494, 0.1267, 0.9464, 0.1375, 0.9247, 0.1365, 0.9264, 0.1252, 0.9551, 0.1038, 0.9525, 0.1159, 0.928, 0.1138, 0.9296, 0.1015, 0.07502, 0.9416, 0.07424, 0.9537, 0.04428, 0.9529, 0.04421, 0.9409, 0.07324, 0.9648, 0.07224, 0.9758, 0.04497, 0.9744, 0.04463, 0.9637, 0.07634, 0.9178, 0.0758, 0.9295, 0.04414, 0.929, 0.04434, 0.9172, 0.04434, 0.9172, 0.04414, 0.929, 0.01588, 0.9274, 0.01574, 0.9157, 0.04421, 0.9409, 0.04428, 0.9529, 0.01751, 0.9512, 0.01669, 0.9393, 0.04463, 0.9637, 0.04497, 0.9744, 0.02102, 0.9721, 0.01926, 0.9617, 0.8832, 0.2185, 0.8773, 0.219, 0.8533, 0.2144, 0.8763, 0.1981, 0.8844, 0.2448, 0.8489, 0.242, 0.8773, 0.219, 0.8832, 0.2185, 0.368, 0.2772, 0.3561, 0.277, 0.3553, 0.247, 0.3673, 0.2464, 0.3454, 0.2764, 0.3347, 0.2758, 0.3332, 0.2485, 0.3442, 0.2477, 0.3934, 0.3054, 0.3816, 0.3052, 0.38, 0.2775, 0.3917, 0.2774, 0.3917, 0.2774, 0.38, 0.2775, 0.3794, 0.2458, 0.3911, 0.2454, 0.9323, 0.8782, 0.9249, 0.8778, 0.9041, 0.854, 0.9356, 0.8518, 0.9224, 0.8958, 0.8958, 0.8837, 0.9249, 0.8778, 0.9323, 0.8782, 0.3475, 0.3013, 0.3371, 0.2993, 0.3347, 0.2758, 0.3454, 0.2764, 0.3698, 0.3042, 0.3579, 0.3032, 0.3561, 0.277, 0.368, 0.2772, 0.4521, 0.2741, 0.4392, 0.2759, 0.4388, 0.2445, 0.4522, 0.2454, 0.9106, 0.9162, 0.9083, 0.9094, 0.9224, 0.8958, 0.9297, 0.9016, 0.4311, 0.2765, 0.4231, 0.277, 0.4225, 0.2445, 0.4307, 0.2445, 0.8998, 0.136, 0.9002, 0.146, 0.8775, 0.1434, 0.8761, 0.1341, 0.05211, 0.331, 0.04639, 0.3377, 0.03246, 0.3146, 0.04532, 0.3129, 0.04532, 0.3129, 0.03246, 0.3146, 0.02769, 0.2863, 0.0419, 0.2865, 0.4132, 0.2771, 0.4034, 0.2773, 0.4028, 0.245, 0.4126, 0.2447, 0.415, 0.3056, 0.4051, 0.3057, 0.4034, 0.2773, 0.4132, 0.2771, 0.4327, 0.3045, 0.4248, 0.3055, 0.4231, 0.277, 0.4311, 0.2765, 0.4529, 0.2988, 0.4407, 0.3036, 0.4392, 0.2759, 0.4521, 0.2741, 0.9247, 0.1365, 0.9241, 0.1457, 0.9002, 0.146, 0.8998, 0.136, 0.0763, 0.8567, 0.07749, 0.87, 0.04603, 0.8697, 0.04758, 0.8568, 0.9464, 0.1375, 0.9432, 0.1445, 0.9241, 0.1457, 0.9247, 0.1365, 0.07752, 0.8781, 0.07755, 0.8863, 0.04503, 0.8858, 0.04553, 0.8777, 0.1494, 0.2868, 0.1663, 0.2866, 0.1617, 0.3149, 0.1464, 0.3132, 0.1464, 0.3132, 0.1617, 0.3149, 0.148, 0.3379, 0.1403, 0.3312, 0.04758, 0.8568, 0.04603, 0.8697, 0.01782, 0.8683, 0.02237, 0.8561, 0.04553, 0.8777, 0.04503, 0.8858, 0.01591, 0.8841, 0.01687, 0.8762, 0.04478, 0.8956, 0.04454, 0.9055, 0.0156, 0.9039, 0.01576, 0.894, 0.07722, 0.8962, 0.07689, 0.906, 0.04454, 0.9055, 0.04478, 0.8956, 0.9352, 0.01799, 0.9361, 0.02966, 0.9048, 0.02749, 0.9066, 0.0156, 0.9048, 0.02749, 0.8824, 0.02357, 0.8777, 0.01656, 0.9066, 0.0156, 0.9358, 0.03751, 0.9356, 0.04536, 0.9035, 0.04333, 0.9042, 0.03541, 0.9042, 0.03541, 0.9035, 0.04333, 0.8728, 0.04226, 0.8738, 0.03445, 0.1403, 0.3312, 0.148, 0.3379, 0.1251, 0.3518, 0.122, 0.3377, 0.122, 0.3377, 0.1251, 0.3518, 0.09701, 0.3565, 0.09565, 0.3409, 0.09565, 0.3409, 0.09701, 0.3565, 0.06906, 0.3517, 0.06968, 0.3376, 0.06968, 0.3376, 0.06906, 0.3517, 0.04639, 0.3377, 0.05211, 0.331, 0.9042, 0.03541, 0.8789, 0.03062, 0.8824, 0.02357, 0.9048, 0.02749, 0.8738, 0.03445, 0.8728, 0.04226, 0.8489, 0.04238, 0.8502, 0.03466, 0.8725, 0.05225, 0.8723, 0.06223, 0.8489, 0.06235, 0.8489, 0.05237, 0.9029, 0.05331, 0.9024, 0.06329, 0.8723, 0.06223, 0.8725, 0.05225, 0.9347, 0.05532, 0.9338, 0.06527, 0.9024, 0.06329, 0.9029, 0.05331, 0.9626, 0.05799, 0.9614, 0.06792, 0.9338, 0.06527, 0.9347, 0.05532, 0.9636, 0.04026, 0.9637, 0.04806, 0.9356, 0.04536, 0.9358, 0.03751, 0.9597, 0.02099, 0.9635, 0.03246, 0.9361, 0.02966, 0.9352, 0.01799, 0.04497, 0.9744, 0.04453, 0.9824, 0.02357, 0.9786, 0.02102, 0.9721, 0.07224, 0.9758, 0.07073, 0.9844, 0.04453, 0.9824, 0.04497, 0.9744, 0.3347, 0.2758, 0.3267, 0.2759, 0.3238, 0.2493, 0.3332, 0.2485, 0.3371, 0.2993, 0.3271, 0.294, 0.3267, 0.2759, 0.3347, 0.2758, 0.3579, 0.3032, 0.3475, 0.3013, 0.3454, 0.2764, 0.3561, 0.277, 0.3561, 0.277, 0.3454, 0.2764, 0.3442, 0.2477, 0.3553, 0.247, 0.04428, 0.9529, 0.04463, 0.9637, 0.01926, 0.9617, 0.01751, 0.9512, 0.07424, 0.9537, 0.07324, 0.9648, 0.04463, 0.9637, 0.04428, 0.9529, 0.9525, 0.1159, 0.9494, 0.1267, 0.9264, 0.1252, 0.928, 0.1138, 0.8737, 0.1111, 0.8749, 0.1226, 0.8555, 0.1221, 0.8531, 0.111, 0.9002, 0.1124, 0.9, 0.1242, 0.8749, 0.1226, 0.8737, 0.1111, 0.928, 0.1138, 0.9264, 0.1252, 0.9, 0.1242, 0.9002, 0.1124, 0.3816, 0.3052, 0.3698, 0.3042, 0.368, 0.2772, 0.38, 0.2775, 0.38, 0.2775, 0.368, 0.2772, 0.3673, 0.2464, 0.3794, 0.2458, 0.04414, 0.929, 0.04421, 0.9409, 0.01669, 0.9393, 0.01588, 0.9274, 0.0758, 0.9295, 0.07502, 0.9416, 0.04421, 0.9409, 0.04414, 0.929, 0.9576, 0.09164, 0.9551, 0.1038, 0.9296, 0.1015, 0.9312, 0.08912, 0.3816, 0.3052, 0.3784, 0.3209, 0.3716, 0.3175, 0.3698, 0.3042, 0.9007, 0.09982, 0.884, 0.09899, 0.8794, 0.0918, 0.9012, 0.08726, 0.9312, 0.08912, 0.9296, 0.1015, 0.9007, 0.09982, 0.9012, 0.08726, 0.4034, 0.2773, 0.3917, 0.2774, 0.3911, 0.2454, 0.4028, 0.245, 0.4051, 0.3057, 0.3934, 0.3054, 0.3917, 0.2774, 0.4034, 0.2773, 0.04454, 0.9055, 0.04434, 0.9172, 0.01574, 0.9157, 0.0156, 0.9039, 0.07689, 0.906, 0.07634, 0.9178, 0.04434, 0.9172, 0.04454, 0.9055, 0.8723, 0.06223, 0.8724, 0.07422, 0.8495, 0.07434, 0.8489, 0.06235, 0.9024, 0.06329, 0.9018, 0.07528, 0.8724, 0.07422, 0.8723, 0.06223, 0.9338, 0.06527, 0.9325, 0.0772, 0.9018, 0.07528, 0.9024, 0.06329, 0.9614, 0.06792, 0.9595, 0.07978, 0.9325, 0.0772, 0.9338, 0.06527, 0.9637, 0.04806, 0.9626, 0.05799, 0.9347, 0.05532, 0.9356, 0.04536, 0.9356, 0.04536, 0.9347, 0.05532, 0.9029, 0.05331, 0.9035, 0.04333, 0.9035, 0.04333, 0.9029, 0.05331, 0.8725, 0.05225, 0.8728, 0.04226, 0.8728, 0.04226, 0.8725, 0.05225, 0.8489, 0.05237, 0.8489, 0.04238, 0.07755, 0.8863, 0.07722, 0.8962, 0.04478, 0.8956, 0.04503, 0.8858, 0.04503, 0.8858, 0.04478, 0.8956, 0.01576, 0.894, 0.01591, 0.8841, 0.4248, 0.3055, 0.415, 0.3056, 0.4132, 0.2771, 0.4231, 0.277, 0.4231, 0.277, 0.4132, 0.2771, 0.4126, 0.2447, 0.4225, 0.2445, 0.9635, 0.03246, 0.9636, 0.04026, 0.9358, 0.03751, 0.9361, 0.02966, 0.4529, 0.2988, 0.4511, 0.316, 0.4435, 0.3166, 0.4407, 0.3036, 0.8738, 0.03445, 0.8693, 0.03357, 0.8789, 0.03062, 0.9042, 0.03541, 0.9361, 0.02966, 0.9358, 0.03751, 0.9042, 0.03541, 0.9048, 0.02749, 0.04603, 0.8697, 0.04553, 0.8777, 0.01687, 0.8762, 0.01782, 0.8683, 0.07749, 0.87, 0.07752, 0.8781, 0.04553, 0.8777, 0.04603, 0.8697, 0.4407, 0.3036, 0.4327, 0.3045, 0.4311, 0.2765, 0.4392, 0.2759, 0.4392, 0.2759, 0.4311, 0.2765, 0.4307, 0.2445, 0.4388, 0.2445, 0.8531, 0.111, 0.8644, 0.1045, 0.8735, 0.108, 0.8737, 0.1111, 0.3698, 0.3042, 0.3716, 0.3175, 0.3652, 0.3182, 0.3579, 0.3032, 0.9002, 0.1124, 0.8816, 0.1057, 0.884, 0.09899, 0.9007, 0.09982, 0.9012, 0.08726, 0.8794, 0.0918, 0.8703, 0.08834, 0.8724, 0.08622, 0.09701, 0.3565, 0.06919, 0.3604, 0.05808, 0.3567, 0.06906, 0.3517, 0.4407, 0.3036, 0.4435, 0.3166, 0.4371, 0.3207, 0.4327, 0.3045, 0.4851, 0.3357, 0.4925, 0.3523, 0.4901, 0.3637, 0.4858, 0.3662, 0.06906, 0.3517, 0.05808, 0.3567, 0.04887, 0.3547, 0.04639, 0.3377, 0.3782, 0.3353, 0.3765, 0.4329, 0.372, 0.4307, 0.3716, 0.332, 0.1346, 0.6111, 0.0349, 0.6359, 0.03335, 0.6291, 0.1324, 0.6013, 0.5004, 0.6704, 0.6007, 0.7004, 0.6004, 0.7067, 0.4998, 0.6795, 0.1324, 0.6013, 0.03335, 0.6291, 0.03326, 0.6229, 0.1323, 0.5923, 0.8916, 0.7452, 0.8922, 0.6414, 0.8963, 0.6394, 0.8975, 0.7423, 0.8975, 0.7423, 0.8963, 0.6394, 0.9012, 0.6384, 0.9046, 0.7409, 0.5028, 0.6607, 0.6024, 0.6937, 0.6007, 0.7004, 0.5004, 0.6704, 0.3716, 0.332, 0.372, 0.4307, 0.3677, 0.4311, 0.3655, 0.3326, 0.3716, 0.3248, 0.3716, 0.332, 0.3655, 0.3326, 0.3653, 0.3254, 0.4955, 0.6583, 0.5028, 0.6607, 0.5004, 0.6704, 0.493, 0.6682, 0.8976, 0.7499, 0.8975, 0.7423, 0.9046, 0.7409, 0.9048, 0.7484, 0.8916, 0.7528, 0.8916, 0.7452, 0.8975, 0.7423, 0.8976, 0.7499, 0.1396, 0.5992, 0.1324, 0.6013, 0.1323, 0.5923, 0.1395, 0.59, 0.493, 0.6682, 0.5004, 0.6704, 0.4998, 0.6795, 0.4925, 0.6774, 0.1419, 0.6092, 0.1346, 0.6111, 0.1324, 0.6013, 0.1396, 0.5992, 0.3783, 0.3281, 0.3782, 0.3353, 0.3716, 0.332, 0.3716, 0.3248, 0.3784, 0.3209, 0.3783, 0.3281, 0.3716, 0.3248, 0.3716, 0.3175, 0.1493, 0.6073, 0.1419, 0.6092, 0.1396, 0.5992, 0.1469, 0.5971, 0.4857, 0.6659, 0.493, 0.6682, 0.4925, 0.6774, 0.4851, 0.6754, 0.1469, 0.5971, 0.1396, 0.5992, 0.1395, 0.59, 0.1468, 0.5878, 0.8916, 0.7605, 0.8916, 0.7528, 0.8976, 0.7499, 0.8977, 0.7575, 0.8977, 0.7575, 0.8976, 0.7499, 0.9048, 0.7484, 0.9051, 0.756, 0.4882, 0.6558, 0.4955, 0.6583, 0.493, 0.6682, 0.4857, 0.6659, 0.3716, 0.3175, 0.3716, 0.3248, 0.3653, 0.3254, 0.3652, 0.3182, 0.8922, 0.6414, 0.8919, 0.6346, 0.8958, 0.6336, 0.8963, 0.6394, 0.8963, 0.6394, 0.8958, 0.6336, 0.9002, 0.63, 0.9012, 0.6384, 0.6024, 0.6937, 0.6163, 0.7009, 0.6106, 0.7048, 0.6007, 0.7004, 0.6007, 0.7004, 0.6106, 0.7048, 0.6065, 0.7096, 0.6004, 0.7067, 0.0349, 0.6359, 0.02793, 0.6417, 0.02231, 0.6375, 0.03335, 0.6291, 0.3765, 0.4329, 0.3765, 0.4506, 0.372, 0.449, 0.372, 0.4307, 0.03335, 0.6291, 0.02231, 0.6375, 0.01845, 0.6327, 0.03326, 0.6229, 0.372, 0.4307, 0.372, 0.449, 0.3677, 0.4464, 0.3677, 0.4311, 0.03203, 0.6428, 0.03174, 0.6471, 0.0283, 0.6504, 0.02793, 0.6417, 0.6163, 0.7009, 0.6213, 0.7183, 0.6147, 0.7153, 0.6106, 0.7048, 0.6106, 0.7048, 0.6147, 0.7153, 0.6086, 0.7147, 0.6065, 0.7096, 0.02793, 0.6417, 0.0283, 0.6504, 0.02161, 0.6531, 0.02231, 0.6375, 0.3765, 0.4506, 0.3764, 0.4655, 0.3719, 0.4658, 0.372, 0.449, 0.02231, 0.6375, 0.02161, 0.6531, 0.0156, 0.6536, 0.01845, 0.6327, 0.372, 0.449, 0.3719, 0.4658, 0.3677, 0.4611, 0.3677, 0.4464, 0.2309, 0.5878, 0.2307, 0.5917, 0.2258, 0.5937, 0.2262, 0.5897, 0.412, 0.5217, 0.4115, 0.5949, 0.4076, 0.5936, 0.4074, 0.5215, 0.2307, 0.5917, 0.2314, 0.6694, 0.2272, 0.6725, 0.2258, 0.5937, 0.2258, 0.5937, 0.2272, 0.6725, 0.2236, 0.6751, 0.2216, 0.5951, 0.6213, 0.7183, 0.6001, 0.7926, 0.5945, 0.7895, 0.6147, 0.7153, 0.6147, 0.7153, 0.5945, 0.7895, 0.5889, 0.7895, 0.6086, 0.7147, 0.0283, 0.6504, 0.04715, 0.7282, 0.04132, 0.7311, 0.02161, 0.6531, 0.4168, 0.5239, 0.4156, 0.5981, 0.4115, 0.5949, 0.412, 0.5217, 0.02161, 0.6531, 0.04132, 0.7311, 0.03581, 0.731, 0.0156, 0.6536, 0.4156, 0.5981, 0.4154, 0.6068, 0.4113, 0.6037, 0.4115, 0.5949, 0.04132, 0.7311, 0.04432, 0.7379, 0.03918, 0.7392, 0.03581, 0.731, 0.4115, 0.5949, 0.4113, 0.6037, 0.4074, 0.6013, 0.4076, 0.5936, 0.2314, 0.6694, 0.2315, 0.6746, 0.2273, 0.6774, 0.2272, 0.6725, 0.04988, 0.724, 0.05127, 0.7287, 0.04933, 0.7336, 0.04715, 0.7282, 0.6001, 0.7926, 0.5977, 0.8004, 0.5928, 0.7959, 0.5945, 0.7895, 0.5945, 0.7895, 0.5928, 0.7959, 0.5876, 0.7946, 0.5889, 0.7895, 0.04715, 0.7282, 0.04933, 0.7336, 0.04432, 0.7379, 0.04132, 0.7311, 0.5928, 0.7959, 0.5895, 0.8012, 0.5849, 0.7989, 0.5876, 0.7946, 0.04933, 0.7336, 0.05291, 0.7381, 0.04882, 0.7434, 0.04432, 0.7379, 0.4154, 0.6068, 0.4152, 0.615, 0.4111, 0.6121, 0.4113, 0.6037, 0.04432, 0.7379, 0.04882, 0.7434, 0.04423, 0.7456, 0.03918, 0.7392, 0.5993, 0.8055, 0.5943, 0.8121, 0.5934, 0.8066, 0.5977, 0.8004, 0.2315, 0.6746, 0.2316, 0.6798, 0.2273, 0.6823, 0.2273, 0.6774, 0.05127, 0.7287, 0.05409, 0.7328, 0.05291, 0.7381, 0.04933, 0.7336, 0.5977, 0.8004, 0.5934, 0.8066, 0.5895, 0.8012, 0.5928, 0.7959, 0.05409, 0.7328, 0.1424, 0.809, 0.1413, 0.8143, 0.05291, 0.7381, 0.5934, 0.8066, 0.5034, 0.8795, 0.4996, 0.874, 0.5895, 0.8012, 0.5895, 0.8012, 0.4996, 0.874, 0.4949, 0.8718, 0.5849, 0.7989, 0.05291, 0.7381, 0.1413, 0.8143, 0.1372, 0.8195, 0.04882, 0.7434, 0.4152, 0.615, 0.4123, 0.7297, 0.4082, 0.7268, 0.4111, 0.6121, 0.04882, 0.7434, 0.1372, 0.8195, 0.1326, 0.8217, 0.04423, 0.7456, 0.5943, 0.8121, 0.5043, 0.8849, 0.5034, 0.8795, 0.5934, 0.8066, 0.2316, 0.6798, 0.2295, 0.7828, 0.2252, 0.7853, 0.2273, 0.6823, 0.4521, 0.5756, 0.4507, 0.5808, 0.448, 0.5784, 0.448, 0.5718, 0.5043, 0.8849, 0.4965, 0.8872, 0.4959, 0.8836, 0.5034, 0.8795, 0.2295, 0.7828, 0.2282, 0.7908, 0.2254, 0.7924, 0.2252, 0.7853, 0.2252, 0.7853, 0.2254, 0.7924, 0.2231, 0.7951, 0.2216, 0.7895, 0.5034, 0.8795, 0.4959, 0.8836, 0.4934, 0.8801, 0.4996, 0.874, 0.4996, 0.874, 0.4934, 0.8801, 0.4904, 0.8787, 0.4949, 0.8718, 0.1413, 0.8143, 0.1452, 0.8186, 0.1425, 0.822, 0.1372, 0.8195, 0.4123, 0.7297, 0.4108, 0.7354, 0.4082, 0.7335, 0.4082, 0.7268, 0.4108, 0.7354, 0.4082, 0.7426, 0.4082, 0.7335, 0.4507, 0.5808, 0.448, 0.5879, 0.448, 0.5784, 0.4965, 0.8872, 0.4851, 0.8897, 0.4959, 0.8836, 0.2282, 0.7908, 0.226, 0.8028, 0.2254, 0.7924, 0.2254, 0.7924, 0.226, 0.8028, 0.2231, 0.7951, 0.4959, 0.8836, 0.4851, 0.8897, 0.4934, 0.8801, 0.4934, 0.8801, 0.4851, 0.8897, 0.4904, 0.8787, 0.1452, 0.8186, 0.1493, 0.8249, 0.1425, 0.822, 0.4536, 0.3336, 0.4512, 0.4512, 0.4458, 0.4485, 0.446, 0.3325, 0.06325, 0.3807, 0.03005, 0.5015, 0.02208, 0.4992, 0.05263, 0.3767, 0.5078, 0.3657, 0.6232, 0.3998, 0.6228, 0.4073, 0.5058, 0.3756, 0.05263, 0.3767, 0.02208, 0.4992, 0.0156, 0.4957, 0.04335, 0.3733, 0.2634, 0.7221, 0.2632, 0.6013, 0.268, 0.5989, 0.2703, 0.7217, 0.2703, 0.7217, 0.268, 0.5989, 0.2738, 0.5978, 0.2784, 0.7227, 0.5097, 0.3547, 0.6252, 0.3919, 0.6232, 0.3998, 0.5078, 0.3657, 0.446, 0.3325, 0.4458, 0.4485, 0.4408, 0.449, 0.439, 0.3356, 0.4461, 0.3247, 0.446, 0.3325, 0.439, 0.3356, 0.4389, 0.3279, 0.5016, 0.3526, 0.5097, 0.3547, 0.5078, 0.3657, 0.4996, 0.364, 0.2704, 0.73, 0.2703, 0.7217, 0.2784, 0.7227, 0.2787, 0.731, 0.2633, 0.7304, 0.2634, 0.7221, 0.2703, 0.7217, 0.2704, 0.73, 0.05519, 0.3687, 0.05263, 0.3767, 0.04335, 0.3733, 0.04564, 0.3651, 0.4996, 0.364, 0.5078, 0.3657, 0.5058, 0.3756, 0.4975, 0.3741, 0.06612, 0.3728, 0.06325, 0.3807, 0.05263, 0.3767, 0.05519, 0.3687, 0.4539, 0.3259, 0.4536, 0.3336, 0.446, 0.3325, 0.4461, 0.3247, 0.2632, 0.6013, 0.2628, 0.5933, 0.2674, 0.5921, 0.268, 0.5989, 0.268, 0.5989, 0.2674, 0.5921, 0.2727, 0.5878, 0.2738, 0.5978, 0.6252, 0.3919, 0.6417, 0.4004, 0.635, 0.4051, 0.6232, 0.3998, 0.6232, 0.3998, 0.635, 0.4051, 0.6301, 0.4108, 0.6228, 0.4073, 0.03005, 0.5015, 0.03206, 0.5121, 0.02448, 0.5155, 0.02208, 0.4992, 0.4512, 0.4512, 0.4512, 0.4723, 0.4458, 0.4703, 0.4458, 0.4485, 0.02208, 0.4992, 0.02448, 0.5155, 0.01723, 0.5167, 0.0156, 0.4957, 0.4458, 0.4485, 0.4458, 0.4703, 0.4408, 0.4672, 0.4408, 0.449, 0.03554, 0.5084, 0.0399, 0.5112, 0.04135, 0.5167, 0.03206, 0.5121, 0.6417, 0.4004, 0.6476, 0.4211, 0.6398, 0.4176, 0.635, 0.4051, 0.635, 0.4051, 0.6398, 0.4176, 0.6326, 0.4169, 0.6301, 0.4108, 0.03206, 0.5121, 0.04135, 0.5167, 0.04029, 0.5252, 0.02448, 0.5155, 0.4512, 0.4723, 0.4511, 0.4899, 0.4457, 0.4903, 0.4458, 0.4703, 0.02448, 0.5155, 0.04029, 0.5252, 0.03735, 0.5318, 0.01723, 0.5167, 0.4458, 0.4703, 0.4457, 0.4903, 0.4407, 0.4847, 0.4408, 0.4672, 0.3349, 0.5215, 0.3346, 0.5261, 0.3288, 0.5285, 0.3293, 0.5238, 0.7265, 0.3359, 0.7259, 0.4231, 0.7213, 0.4214, 0.7211, 0.3357, 0.3346, 0.5261, 0.3354, 0.6186, 0.3304, 0.6223, 0.3288, 0.5285, 0.3288, 0.5285, 0.3304, 0.6223, 0.3262, 0.6253, 0.3238, 0.5302, 0.6476, 0.4211, 0.6222, 0.5095, 0.6155, 0.5058, 0.6398, 0.4176, 0.6398, 0.4176, 0.6155, 0.5058, 0.6088, 0.5058, 0.6326, 0.4169, 0.04135, 0.5167, 0.1331, 0.5419, 0.1327, 0.5497, 0.04029, 0.5252, 0.7322, 0.3386, 0.7308, 0.4269, 0.7259, 0.4231, 0.7265, 0.3359, 0.04029, 0.5252, 0.1327, 0.5497, 0.1295, 0.5554, 0.03735, 0.5318, 0.7308, 0.4269, 0.7306, 0.4372, 0.7257, 0.4335, 0.7259, 0.4231, 0.1327, 0.5497, 0.1416, 0.5505, 0.1399, 0.5566, 0.1295, 0.5554, 0.7259, 0.4231, 0.7257, 0.4335, 0.7211, 0.4306, 0.7213, 0.4214, 0.3354, 0.6186, 0.3356, 0.6248, 0.3306, 0.6281, 0.3304, 0.6223, 0.1303, 0.5367, 0.136, 0.538, 0.14, 0.5428, 0.1331, 0.5419, 0.6222, 0.5095, 0.6193, 0.5188, 0.6135, 0.5134, 0.6155, 0.5058, 0.6155, 0.5058, 0.6135, 0.5134, 0.6074, 0.5118, 0.6088, 0.5058, 0.1331, 0.5419, 0.14, 0.5428, 0.1416, 0.5505, 0.1327, 0.5497, 0.6135, 0.5134, 0.6095, 0.5196, 0.604, 0.517, 0.6074, 0.5118, 0.14, 0.5428, 0.1467, 0.5417, 0.1499, 0.549, 0.1416, 0.5505, 0.7306, 0.4372, 0.7304, 0.4469, 0.7255, 0.4435, 0.7257, 0.4335, 0.1416, 0.5505, 0.1499, 0.549, 0.1495, 0.555, 0.1399, 0.5566, 0.6212, 0.5248, 0.6152, 0.5326, 0.6142, 0.5261, 0.6193, 0.5188, 0.3356, 0.6248, 0.3357, 0.6309, 0.3306, 0.6339, 0.3306, 0.6281, 0.136, 0.538, 0.1419, 0.5374, 0.1467, 0.5417, 0.14, 0.5428, 0.6193, 0.5188, 0.6142, 0.5261, 0.6095, 0.5196, 0.6135, 0.5134, 0.1419, 0.5374, 0.2721, 0.4894, 0.2769, 0.4937, 0.1467, 0.5417, 0.6142, 0.5261, 0.5069, 0.6125, 0.5023, 0.606, 0.6095, 0.5196, 0.6095, 0.5196, 0.5023, 0.606, 0.4968, 0.6034, 0.604, 0.517, 0.1467, 0.5417, 0.2769, 0.4937, 0.2801, 0.501, 0.1499, 0.549, 0.7304, 0.4469, 0.7269, 0.5833, 0.722, 0.5799, 0.7255, 0.4435, 0.1499, 0.549, 0.2801, 0.501, 0.2797, 0.507, 0.1495, 0.555, 0.6152, 0.5326, 0.508, 0.619, 0.5069, 0.6125, 0.6142, 0.5261, 0.3357, 0.6309, 0.3332, 0.7535, 0.3281, 0.7565, 0.3306, 0.6339, 0.4529, 0.5259, 0.4512, 0.5322, 0.448, 0.5293, 0.448, 0.5215, 0.508, 0.619, 0.4986, 0.6216, 0.4979, 0.6174, 0.5069, 0.6125, 0.3332, 0.7535, 0.3317, 0.763, 0.3284, 0.7649, 0.3281, 0.7565, 0.3281, 0.7565, 0.3284, 0.7649, 0.3256, 0.7681, 0.3238, 0.7614, 0.5069, 0.6125, 0.4979, 0.6174, 0.4949, 0.6132, 0.5023, 0.606, 0.5023, 0.606, 0.4949, 0.6132, 0.4914, 0.6115, 0.4968, 0.6034, 0.2769, 0.4937, 0.2837, 0.4921, 0.2857, 0.4969, 0.2801, 0.501, 0.7269, 0.5833, 0.7251, 0.5901, 0.722, 0.5879, 0.722, 0.5799, 0.7251, 0.5901, 0.7221, 0.5988, 0.722, 0.5879, 0.4512, 0.5322, 0.448, 0.5406, 0.448, 0.5293, 0.4986, 0.6216, 0.4851, 0.6246, 0.4979, 0.6174, 0.3317, 0.763, 0.3291, 0.7773, 0.3284, 0.7649, 0.3284, 0.7649, 0.3291, 0.7773, 0.3256, 0.7681, 0.4979, 0.6174, 0.4851, 0.6246, 0.4949, 0.6132, 0.4949, 0.6132, 0.4851, 0.6246, 0.4914, 0.6115, 0.2837, 0.4921, 0.2926, 0.4916, 0.2857, 0.4969, 0.05519, 0.3687, 0.05808, 0.3567, 0.06919, 0.3604, 0.06612, 0.3728, 0.2787, 0.731, 0.2775, 0.7437, 0.2698, 0.7419, 0.2704, 0.73, 0.2704, 0.73, 0.2698, 0.7419, 0.2628, 0.7409, 0.2633, 0.7304, 0.4975, 0.3741, 0.4869, 0.3728, 0.4901, 0.3637, 0.4996, 0.364, 0.4996, 0.364, 0.4901, 0.3637, 0.4925, 0.3523, 0.5016, 0.3526, 0.4389, 0.3279, 0.4371, 0.3207, 0.4435, 0.3166, 0.4461, 0.3247, 0.4461, 0.3247, 0.4435, 0.3166, 0.4511, 0.316, 0.4539, 0.3259, 0.04564, 0.3651, 0.04887, 0.3547, 0.05808, 0.3567, 0.05519, 0.3687, 0.911, 0.3448, 0.9309, 0.3632, 0.9058, 0.3835, 0.8946, 0.3731, 0.8625, 0.4828, 0.8364, 0.4737, 0.8528, 0.4454, 0.8674, 0.4505, 0.8065, 0.4288, 0.8066, 0.3988, 0.8361, 0.4034, 0.836, 0.4202, 0.6525, 0.8294, 0.6798, 0.8294, 0.6747, 0.8614, 0.6594, 0.8614, 0.9145, 0.4705, 0.89, 0.4821, 0.8828, 0.4501, 0.8966, 0.4436, 0.8065, 0.514, 0.8338, 0.514, 0.8268, 0.5461, 0.8115, 0.5461, 0.9319, 0.4483, 0.9145, 0.4705, 0.8966, 0.4436, 0.9063, 0.4311, 0.8066, 0.3988, 0.8154, 0.3702, 0.841, 0.3874, 0.8361, 0.4034, 0.9309, 0.3632, 0.9409, 0.3897, 0.9113, 0.3983, 0.9058, 0.3835, 0.9409, 0.3897, 0.9409, 0.4197, 0.9113, 0.4151, 0.9113, 0.3983, 0.885, 0.3357, 0.911, 0.3448, 0.8946, 0.3731, 0.88, 0.368, 0.9409, 0.4197, 0.9319, 0.4483, 0.9063, 0.4311, 0.9113, 0.4151, 0.8154, 0.3702, 0.8328, 0.348, 0.8507, 0.3749, 0.841, 0.3874, 0.8574, 0.3365, 0.885, 0.3357, 0.88, 0.368, 0.8645, 0.3685, 0.8163, 0.4553, 0.8065, 0.4288, 0.836, 0.4202, 0.8415, 0.435, 0.89, 0.4821, 0.8625, 0.4828, 0.8674, 0.4505, 0.8828, 0.4501, 0.8645, 0.3685, 0.88, 0.368, 0.8786, 0.377, 0.8507, 0.3749, 0.88, 0.368, 0.8946, 0.3731, 0.9058, 0.3835, 0.8786, 0.377, 0.8507, 0.3749, 0.8786, 0.377, 0.8764, 0.3917, 0.841, 0.3874, 0.8786, 0.377, 0.9058, 0.3835, 0.9113, 0.3983, 0.8764, 0.3917, 0.841, 0.3874, 0.8764, 0.3917, 0.8738, 0.4093, 0.8361, 0.4034, 0.8764, 0.3917, 0.9113, 0.3983, 0.9113, 0.4151, 0.8738, 0.4093, 0.8361, 0.4034, 0.8738, 0.4093, 0.871, 0.4269, 0.836, 0.4202, 0.8738, 0.4093, 0.9113, 0.4151, 0.9063, 0.4311, 0.871, 0.4269, 0.836, 0.4202, 0.871, 0.4269, 0.8688, 0.4415, 0.8415, 0.435, 0.871, 0.4269, 0.9063, 0.4311, 0.8966, 0.4436, 0.8688, 0.4415, 0.8415, 0.435, 0.8688, 0.4415, 0.8674, 0.4505, 0.8528, 0.4454, 0.8688, 0.4415, 0.8966, 0.4436, 0.8828, 0.4501, 0.8674, 0.4505])
me_cube_001.materials.append(mat_material)
me_cube_001.use_mirror_x = True
me_cube_001.update()
arm_armature = bpy.data.armatures.new('Armature')  # bones are not reproduced

# ---- objects
ob_cube = bpy.data.objects.new('Cube', me_cube_001)
ob_armature = bpy.data.objects.new('Armature', arm_armature)

# ---- transforms, parenting, visibility, modifiers, constraints
ob_cube.parent = ob_armature
ob_cube.location = (0.0, 0.0, 1.51)
ob_cube.rotation_euler = (0.1745, -0.0, 0.0)
ob_cube.scale = (0.7593, 1.183, 0.7593)
ob_cube.use_mesh_mirror_x = True
_vg = ob_cube.vertex_groups.new(name='Bone')
for _i, _w in zip([0, 1, 2, 3, 4, 5, 6, 7, 8, 9, 10, 11, 12, 13, 14, 15, 16, 17, 18, 19, 20, 21, 22, 23, 24, 25, 26, 27, 28, 29, 30, 31, 32, 33, 34, 35, 36, 37, 38, 39, 40, 41, 42, 43, 44, 45, 46, 47, 48, 49, 50, 51, 52, 53, 54, 55, 56, 57, 58, 59, 60, 61, 62, 63, 64, 65, 66, 67, 68, 69, 70, 71, 72, 73, 74, 75, 76, 77, 78, 79, 80, 81, 82, 83, 84, 85, 86, 87, 88, 89, 90, 91, 92, 93, 94, 95, 96, 97, 98, 99, 100, 101, 102, 103, 104, 105, 106, 107, 108, 109, 110, 111, 112, 113, 114, 115, 116, 117, 118, 119, 120, 121, 122, 123, 124, 125, 126, 127, 128, 129, 130, 131, 132, 133, 134, 135, 136, 137, 138, 139, 140, 141, 142, 143, 144, 145, 146, 147, 148, 149, 150, 151, 152, 153, 154, 171, 173, 174, 175, 177, 178, 254, 258, 317, 318, 319, 320, 321, 322, 323, 324, 325, 326, 327, 328, 329, 330, 331, 332, 333, 334, 335, 336, 337, 338, 339, 340, 341, 342, 343, 344, 345, 346, 347, 348, 349, 350, 351, 352, 353, 354, 355, 356, 357, 358, 359, 360, 361, 362, 363, 364, 365, 366, 367, 368, 369, 370, 371, 372, 373, 374, 375, 376, 377, 378, 379, 380, 381, 382, 383, 384, 385, 386, 387, 388, 389, 390, 391, 392, 393, 394, 395, 396, 397, 398, 399, 400, 401, 402, 403, 404, 405, 406, 407, 408, 409, 410, 411, 412, 413, 414, 415, 416, 417, 418, 419, 420, 421, 422, 423, 424, 425, 426, 427, 428, 429, 430, 431, 432, 433, 434, 435, 436, 437, 438, 455, 457, 458, 459, 461, 462, 538, 542, 601, 602, 603, 604, 605, 606, 607, 608, 609, 610, 611, 612, 613, 614, 615, 616, 617, 618, 619, 620, 621], [0.97, 0.9319, 0.8776, 0.5348, 0.887, 0.6086, 0.9241, 0.9422, 0.8523, 0.7652, 0.5924, 0.7111, 0.8288, 0.8798, 0.8725, 0.8722, 0.378, 0.4915, 0.827, 0.9158, 0.9281, 0.9482, 0.9933, 0.9806, 0.9345, 0.9567, 0.9471, 0.9134, 0.885, 0.3089, 0.2304, 0.4326, 0.8195, 0.76, 0.9351, 0.95, 0.5191, 0.6339, 0.7914, 0.9492, 0.9605, 0.9359, 0.918, 0.9005, 0.8495, 0.7505, 0.3799, 0.1243, 0.8292, 0.6363, 0.4139, 0.9126, 0.8661, 0.8209, 0.955, 0.9396, 0.9622, 0.9514, 0.9775, 0.9698, 0.7287, 0.8178, 0.7899, 0.8595, 0.8935, 0.9189, 0.7072, 0.8045, 0.6841, 0.7919, 0.7168, 0.8017, 0.9416, 0.9256, 0.9433, 0.9273, 0.9461, 0.9307, 0.7508, 0.4308, 0.1806, 0.7407, 0.3809, 0.04337, 0.7698, 0.5463, 0.3279, 0.9227, 0.9378, 0.9826, 0.9752, 0.9366, 0.9105, 0.8846, 0.956, 0.9022, 0.7074, 0.931, 0.8752, 0.7801, 0.6814, 0.9706, 0.9612, 0.8442, 0.8892, 0.3444, 0.8927, 0.7607, 0.3743, 0.09356, 0.9586, 0.9444, 0.7337, 0.8279, 0.5536, 0.8861, 0.7763, 0.5626, 0.3875, 0.9523, 0.9371, 0.7521, 0.82, 0.8845, 0.5676, 0.8126, 0.7461, 0.9331, 0.948, 0.4894, 0.6221, 0.7873, 0.8754, 0.2944, 0.6938, 0.7942, 0.9446, 0.9288, 0.7515, 0.4345, 0.1429, 0.1878, 0.04176, 0.05365, 0.2088, 0.2685, 0.1247, 0.1039, 0.05078, 0.06706, 0.0228, 0.09244, 0.07623, 0.108, 0.08899, 0.01056, 0.1041, 0.0772, 0.04735, 0.07637, 0.01415, 0.005004, 0.007611, 0.97, 0.9318, 0.8776, 0.5348, 0.887, 0.6085, 0.9241, 0.7652, 0.5924, 0.7111, 0.8288, 0.8798, 0.8725, 0.8722, 0.3778, 0.4893, 0.8264, 0.9156, 0.928, 0.9482, 0.9806, 0.9344, 0.9471, 0.9138, 0.8851, 0.3089, 0.2304, 0.4326, 0.7599, 0.9351, 0.519, 0.6339, 0.7914, 0.918, 0.9005, 0.8495, 0.7505, 0.3798, 0.1242, 0.8295, 0.6354, 0.4133, 0.9125, 0.8659, 0.8206, 0.9396, 0.951, 0.9698, 0.7284, 0.7884, 0.8931, 0.7072, 0.6841, 0.7168, 0.9256, 0.9273, 0.9307, 0.7508, 0.4308, 0.1806, 0.7407, 0.3809, 0.04337, 0.7698, 0.5463, 0.3279, 0.9225, 0.9752, 0.9365, 0.9104, 0.8844, 0.956, 0.9019, 0.7063, 0.9311, 0.8753, 0.7797, 0.6809, 0.9611, 0.8435, 0.3437, 0.8928, 0.7608, 0.374, 0.09347, 0.9442, 0.7331, 0.5535, 0.8861, 0.7763, 0.5625, 0.3875, 0.9371, 0.7519, 0.8845, 0.5675, 0.746, 0.9331, 0.4893, 0.6221, 0.7873, 0.8754, 0.2944, 0.6937, 0.9288, 0.7515, 0.4345, 0.1429, 0.1873, 0.04172, 0.05363, 0.2086, 0.2681, 0.1244, 0.1038, 0.05078, 0.06706, 0.0228, 0.09244, 0.07622, 0.108, 0.08899, 0.0105, 0.1039, 0.07702, 0.04716, 0.07627, 0.0141, 0.005002, 0.007609, 0.7754, 0.9025, 0.8543, 0.8103, 0.7594, 0.938, 0.9308, 0.8251, 0.8453, 0.7665, 0.9039, 0.8573, 0.8033, 0.7595, 0.9296, 0.8243, 0.8503, 0.9035, 0.9013, 0.9047, 0.8481]): _vg.add([_i], _w, 'REPLACE')
_vg = ob_cube.vertex_groups.new(name='front_top.l')
for _i, _w in zip([0, 1, 4, 5, 13, 16, 17, 18, 19, 20, 21, 24, 26, 27, 28, 31, 32, 33, 34, 36, 37, 38, 45, 46, 47, 48, 49, 50, 51, 52, 53, 55, 57, 60, 61, 62, 63, 64, 65, 70, 81, 82, 84, 85, 86, 87, 88, 91, 92, 93, 94, 95, 96, 97, 98, 99, 100, 102, 103, 104, 105, 106, 107, 108, 109, 111, 112, 113, 114, 115, 116, 117, 118, 120, 121, 122, 123, 124, 125, 126, 129, 130, 131, 133, 134, 138, 139, 140, 141, 142, 143, 144, 145, 146, 147, 155, 156, 157, 158, 159, 160, 161, 162, 163, 164, 165, 166, 167, 168, 169, 170, 171, 172, 173, 174, 175, 176, 177, 178, 179, 180, 181, 182, 183, 184, 185, 186, 365, 366, 403, 601, 602, 603, 604, 605, 606, 607, 608, 609, 610, 616, 617, 618, 619], [0.002378, 0.05947, 0.05561, 0.1936, 0.01295, 0.5651, 0.4892, 0.1599, 0.07688, 0.06686, 0.04497, 0.04791, 0.04282, 0.07385, 0.08665, 0.07227, 0.03681, 0.09925, 0.003044, 0.2639, 0.2042, 0.1113, 0.2124, 0.5794, 0.8447, 0.1583, 0.3537, 0.5771, 0.08156, 0.1279, 0.1712, 0.02313, 0.01858, 0.1999, 0.07141, 0.1724, 0.06526, 0.08361, 0.02774, 0.03784, 0.003119, 0.004218, 0.05312, 0.07736, 0.0855, 0.05865, 0.01002, 0.05869, 0.0843, 0.1079, 0.02731, 0.08648, 0.2768, 0.06008, 0.1165, 0.2125, 0.3099, 0.006577, 0.1264, 0.05249, 0.6274, 0.08842, 0.2183, 0.6094, 0.8915, 0.02467, 0.2148, 0.07511, 0.3328, 0.07274, 0.1613, 0.3462, 0.4938, 0.01471, 0.1479, 0.0585, 0.03508, 0.1204, 0.01404, 0.06766, 0.1548, 0.1283, 0.07825, 0.02359, 0.008482, 0.02578, 0.04379, 0.0171, 0.8047, 0.9485, 0.932, 0.7865, 0.7252, 0.8648, 0.8916, 0.9872, 0.9766, 0.9848, 0.9851, 0.9536, 0.9667, 0.9837, 0.9633, 0.9918, 0.9957, 0.9986, 0.999, 0.9878, 0.9827, 0.995, 0.9865, 0.9648, 0.9893, 0.8933, 0.9195, 0.9469, 0.9824, 0.9216, 0.9663, 0.4343, 0.2415, 0.1796, 0.2427, 0.2675, 0.2331, 0.44, 0.3285, 0.003709, 0.005122, 0.006995, 0.1933, 0.07876, 0.1279, 0.1719, 0.2187, 0.008065, 0.04262, 0.1255, 0.07416, 0.005765, 0.038, 0.1299, 0.07119, 0.04778]): _vg.add([_i], _w, 'REPLACE')
_vg = ob_cube.vertex_groups.new(name='front_middle.l')
for _i, _w in zip([159, 160, 162, 179, 180, 181, 182, 183, 184, 185, 186, 187, 188, 189, 190, 191, 192, 193, 194, 195, 196, 197, 198, 199, 200, 201, 202, 203, 204, 205, 206, 207, 208, 209, 210], [0.04277, 0.01633, 0.0235, 0.5657, 0.7585, 0.8203, 0.7572, 0.7325, 0.7668, 0.56, 0.6715, 0.9846, 0.977, 0.9876, 0.9845, 0.9775, 0.9752, 0.9807, 0.9964, 0.9589, 0.9829, 0.9565, 0.9467, 0.9913, 0.9924, 0.9704, 0.9828, 0.4436, 0.5232, 0.3188, 0.2773, 0.7929, 0.8027, 0.4886, 0.6832]): _vg.add([_i], _w, 'REPLACE')
_vg = ob_cube.vertex_groups.new(name='front_bottom.l')
for _i, _w in zip([195, 197, 198, 201, 203, 204, 205, 206, 207, 208, 209, 210, 211, 212, 213, 214, 215, 216, 217, 218, 219, 220, 221, 222, 223, 224, 225, 226, 227, 228, 229, 230, 231, 232, 233, 234, 235], [0.0322, 0.03687, 0.05334, 0.009018, 0.5564, 0.4767, 0.6812, 0.7227, 0.2071, 0.1972, 0.5114, 0.3168, 0.9795, 0.9772, 0.9859, 0.9847, 0.9765, 0.9756, 0.9773, 0.9793, 1.0, 0.9999, 1.0, 1.0, 0.9999, 0.9999, 0.9999, 1.0, 1.0, 1.0, 1.0, 1.0, 1.0, 1.0, 1.0, 1.0, 1.0]): _vg.add([_i], _w, 'REPLACE')
_vg = ob_cube.vertex_groups.new(name='back_top.l')
for _i, _w in zip([2, 3, 4, 5, 6, 7, 8, 9, 10, 11, 12, 13, 14, 15, 16, 29, 30, 31, 32, 33, 34, 36, 37, 38, 41, 42, 43, 44, 45, 46, 47, 60, 66, 67, 68, 69, 70, 71, 73, 75, 77, 78, 79, 80, 81, 82, 83, 84, 85, 86, 114, 115, 116, 117, 118, 121, 122, 123, 124, 125, 126, 127, 129, 130, 131, 132, 133, 134, 135, 137, 138, 139, 140, 148, 149, 150, 151, 152, 153, 154, 236, 237, 238, 239, 240, 241, 242, 243, 244, 245, 246, 247, 248, 249, 250, 251, 252, 253, 254, 255, 256, 257, 258, 259, 260, 261, 262, 263, 264, 265, 266, 267, 272, 273, 324, 368, 369, 370, 413, 420], [0.1039, 0.4444, 0.05095, 0.1818, 0.05533, 0.001429, 0.07099, 0.1998, 0.3962, 0.2774, 0.1561, 0.08167, 0.1009, 0.1069, 0.03739, 0.673, 0.7428, 0.4799, 0.04361, 0.1022, 0.002304, 0.2108, 0.1585, 0.09345, 0.01248, 0.06667, 0.08884, 0.1347, 0.01712, 0.02698, 0.008152, 0.01957, 0.2447, 0.09139, 0.2568, 0.09233, 0.1991, 0.07654, 0.05131, 0.04413, 0.02778, 0.2292, 0.5543, 0.8142, 0.2282, 0.5894, 0.9502, 0.1729, 0.3733, 0.5819, 0.09831, 0.02, 0.05876, 0.08819, 0.1132, 0.06229, 0.01286, 0.06619, 0.296, 0.06164, 0.1468, 0.0152, 0.3499, 0.2462, 0.1305, 0.09275, 0.6567, 0.2366, 0.08643, 0.03683, 0.2063, 0.516, 0.8215, 0.9429, 0.93, 0.9623, 0.899, 0.9099, 0.8735, 0.8899, 0.9857, 0.9962, 0.9684, 0.9777, 0.9882, 0.9947, 0.9925, 0.9733, 0.9975, 0.9983, 0.9986, 0.9988, 0.9967, 0.9963, 0.9982, 0.9969, 0.9873, 0.9861, 0.9666, 0.9748, 0.9835, 0.99, 0.9662, 0.9775, 0.5074, 0.8476, 0.207, 0.4603, 0.6893, 0.8498, 0.5538, 0.2544, 0.002905, 0.01323, 0.00772, 0.02091, 0.01842, 0.008812, 2.224e-06, 0.0144]): _vg.add([_i], _w, 'REPLACE')
_vg = ob_cube.vertex_groups.new(name='back_middle.l')
for _i, _w in zip([238, 243, 260, 261, 262, 263, 264, 265, 266, 267, 268, 269, 270, 271, 272, 273, 274, 275, 276, 277, 278, 279, 280, 281, 282, 283, 284, 285, 286, 287, 288, 289, 290, 291, 296, 297], [0.01316, 0.003327, 0.4926, 0.1524, 0.793, 0.5397, 0.3107, 0.1502, 0.4462, 0.7455, 0.9838, 0.9778, 0.9851, 0.9824, 0.9736, 0.9684, 0.9831, 0.9862, 0.9666, 0.9884, 0.9418, 0.9466, 0.9722, 0.9862, 0.9829, 0.9476, 0.2112, 0.5132, 0.2527, 0.1927, 0.6609, 0.7368, 0.472, 0.3695, 0.01188, 0.005945]): _vg.add([_i], _w, 'REPLACE')
_vg = ob_cube.vertex_groups.new(name='back_bottom.l')
for _i, _w in zip([276, 278, 279, 280, 283, 284, 285, 286, 287, 288, 289, 290, 291, 292, 293, 294, 295, 296, 297, 298, 299, 300, 301, 302, 303, 304, 305, 306, 307, 308, 309, 310, 311, 312, 313, 314, 315, 316], [0.01685, 0.05819, 0.05341, 0.005098, 0.05242, 0.7888, 0.4868, 0.7473, 0.8073, 0.339, 0.2631, 0.528, 0.6305, 0.9909, 0.9823, 0.9888, 0.992, 0.9691, 0.972, 0.9874, 0.9811, 1.0, 0.9999, 1.0, 1.0, 0.9999, 0.9998, 1.0, 1.0, 1.0, 1.0, 1.0, 1.0, 1.0, 1.0, 1.0, 1.0, 1.0]): _vg.add([_i], _w, 'REPLACE')
_vg = ob_cube.vertex_groups.new(name='front_top.r')
for _i, _w in zip([32, 60, 61, 62, 63, 65, 88, 104, 112, 113, 122, 125, 317, 318, 321, 322, 328, 331, 332, 333, 334, 335, 336, 338, 339, 340, 341, 344, 345, 346, 347, 348, 349, 353, 354, 355, 356, 357, 358, 359, 360, 361, 362, 363, 365, 366, 367, 370, 377, 378, 380, 381, 382, 383, 385, 386, 387, 388, 389, 390, 391, 392, 393, 394, 395, 396, 397, 398, 399, 400, 401, 402, 403, 404, 405, 406, 407, 408, 409, 410, 411, 412, 413, 415, 416, 417, 419, 420, 422, 423, 424, 425, 426, 427, 428, 429, 430, 431, 439, 440, 441, 442, 443, 444, 445, 446, 447, 448, 449, 450, 451, 452, 453, 454, 455, 456, 457, 458, 459, 460, 461, 462, 463, 464, 465, 466, 467, 468, 469, 470, 601, 606, 608, 609, 610, 611, 612, 613, 614, 615, 616, 619, 620, 621], [0.03694, 0.003863, 0.07157, 0.005392, 0.06543, 0.02812, 0.0103, 0.05273, 0.007209, 0.07533, 0.05861, 0.01412, 0.002459, 0.05966, 0.05562, 0.1937, 0.01296, 0.5654, 0.4916, 0.1605, 0.07709, 0.067, 0.04511, 0.04833, 0.04282, 0.07346, 0.08662, 0.0723, 0.09935, 0.003097, 0.2639, 0.2042, 0.1113, 0.2123, 0.5795, 0.8448, 0.158, 0.3547, 0.5776, 0.08161, 0.1282, 0.1716, 0.02332, 0.01963, 0.2003, 0.1741, 0.08408, 0.03791, 0.003127, 0.004227, 0.05312, 0.07737, 0.08552, 0.05893, 0.05875, 0.08447, 0.1082, 0.02737, 0.08679, 0.278, 0.05997, 0.1165, 0.2129, 0.3104, 0.007015, 0.1273, 0.6283, 0.08831, 0.2182, 0.6097, 0.8916, 0.02508, 0.2156, 0.333, 0.07273, 0.1613, 0.3463, 0.4939, 0.0148, 0.1481, 0.03509, 0.1205, 0.06772, 0.1548, 0.1283, 0.07826, 0.02362, 0.00853, 0.02579, 0.0438, 0.01711, 0.8052, 0.9485, 0.932, 0.7867, 0.7256, 0.8651, 0.8916, 0.9872, 0.9766, 0.9848, 0.9851, 0.9536, 0.9667, 0.9837, 0.9633, 0.9918, 0.9957, 0.9986, 0.999, 0.9878, 0.9828, 0.995, 0.9865, 0.9648, 0.9893, 0.8934, 0.9197, 0.947, 0.9824, 0.9217, 0.9663, 0.4343, 0.2415, 0.1796, 0.2427, 0.2675, 0.2331, 0.44, 0.3285, 0.00334, 0.008953, 0.03852, 0.07524, 0.201, 0.07765, 0.1252, 0.1795, 0.2176, 0.04511, 0.1265, 0.04397, 0.06926, 0.1321]): _vg.add([_i], _w, 'REPLACE')
_vg = ob_cube.vertex_groups.new(name='front_middle.r')
for _i, _w in zip([443, 444, 446, 463, 464, 465, 466, 467, 468, 469, 470, 471, 472, 473, 474, 475, 476, 477, 478, 479, 480, 481, 482, 483, 484, 485, 486, 487, 488, 489, 490, 491, 492, 493, 494], [0.04277, 0.01633, 0.0235, 0.5657, 0.7585, 0.8203, 0.7572, 0.7325, 0.7668, 0.56, 0.6715, 0.9846, 0.977, 0.9876, 0.9845, 0.9775, 0.9752, 0.9807, 0.9964, 0.9589, 0.9829, 0.9565, 0.9466, 0.9913, 0.9924, 0.9704, 0.9828, 0.4436, 0.5232, 0.3188, 0.2773, 0.7929, 0.8027, 0.4886, 0.6832]): _vg.add([_i], _w, 'REPLACE')
_vg = ob_cube.vertex_groups.new(name='front_bottom.r')
for _i, _w in zip([479, 481, 482, 485, 487, 488, 489, 490, 491, 492, 493, 494, 495, 496, 497, 498, 499, 500, 501, 502, 503, 504, 505, 506, 507, 508, 509, 510, 511, 512, 513, 514, 515, 516, 517, 518, 519], [0.0322, 0.03687, 0.05334, 0.009018, 0.5564, 0.4767, 0.6812, 0.7227, 0.2071, 0.1972, 0.5114, 0.3168, 0.9795, 0.9772, 0.9859, 0.9847, 0.9765, 0.9756, 0.9773, 0.9793, 1.0, 0.9999, 1.0, 1.0, 0.9999, 0.9999, 0.9999, 1.0, 1.0, 1.0, 1.0, 1.0, 1.0, 1.0, 1.0, 1.0, 1.0]): _vg.add([_i], _w, 'REPLACE')
_vg = ob_cube.vertex_groups.new(name='back_top.r')
for _i, _w in zip([7, 8, 9, 32, 41, 66, 67, 68, 69, 70, 71, 122, 125, 126, 134, 135, 319, 320, 321, 322, 323, 324, 325, 326, 327, 328, 329, 330, 331, 342, 343, 344, 345, 346, 347, 348, 349, 350, 351, 352, 353, 354, 355, 365, 368, 369, 370, 371, 372, 373, 374, 375, 376, 377, 378, 379, 380, 381, 382, 404, 405, 406, 407, 408, 410, 411, 412, 413, 414, 415, 416, 417, 418, 419, 420, 421, 422, 423, 424, 432, 433, 434, 435, 436, 437, 438, 520, 521, 522, 523, 524, 525, 526, 527, 528, 529, 530, 531, 532, 533, 534, 535, 536, 537, 538, 539, 540, 541, 542, 543, 544, 545, 546, 547, 548, 549, 550, 551, 556, 557], [0.001429, 0.07099, 0.00772, 0.04361, 0.01248, 0.02091, 0.09139, 0.01842, 0.09233, 0.008812, 0.07654, 0.01285, 0.06164, 1.866e-06, 0.0144, 0.08643, 0.1039, 0.4444, 0.05095, 0.1818, 0.05533, 0.1998, 0.3962, 0.2774, 0.1561, 0.08167, 0.1009, 0.1069, 0.03738, 0.673, 0.7428, 0.4799, 0.1022, 0.002304, 0.2108, 0.1585, 0.09345, 0.06667, 0.08884, 0.1347, 0.01712, 0.02698, 0.008151, 0.01956, 0.2447, 0.2568, 0.1991, 0.05131, 0.04413, 0.02778, 0.2292, 0.5543, 0.8142, 0.2282, 0.5894, 0.9502, 0.1729, 0.3733, 0.5819, 0.09831, 0.02, 0.05876, 0.08819, 0.1132, 0.06229, 0.06619, 0.296, 0.1468, 0.0152, 0.3499, 0.2462, 0.1305, 0.09275, 0.6567, 0.2366, 0.03683, 0.2063, 0.516, 0.8215, 0.9429, 0.93, 0.9623, 0.899, 0.9099, 0.8735, 0.8899, 0.9857, 0.9962, 0.9684, 0.9777, 0.9882, 0.9947, 0.9925, 0.9733, 0.9975, 0.9983, 0.9986, 0.9988, 0.9967, 0.9963, 0.9982, 0.9969, 0.9873, 0.9861, 0.9666, 0.9748, 0.9835, 0.99, 0.9662, 0.9775, 0.5074, 0.8476, 0.207, 0.4603, 0.6893, 0.8498, 0.5538, 0.2544, 0.002905, 0.01323]): _vg.add([_i], _w, 'REPLACE')
_vg = ob_cube.vertex_groups.new(name='back_middle.r')
for _i, _w in zip([522, 527, 544, 545, 546, 547, 548, 549, 550, 551, 552, 553, 554, 555, 556, 557, 558, 559, 560, 561, 562, 563, 564, 565, 566, 567, 568, 569, 570, 571, 572, 573, 574, 575, 580, 581], [0.01316, 0.003327, 0.4926, 0.1524, 0.793, 0.5397, 0.3107, 0.1502, 0.4462, 0.7455, 0.9838, 0.9778, 0.9851, 0.9824, 0.9736, 0.9684, 0.9831, 0.9862, 0.9666, 0.9884, 0.9418, 0.9466, 0.9722, 0.9862, 0.9829, 0.9476, 0.2112, 0.5132, 0.2527, 0.1927, 0.6609, 0.7368, 0.472, 0.3695, 0.01188, 0.005945]): _vg.add([_i], _w, 'REPLACE')
_vg = ob_cube.vertex_groups.new(name='back_bottom.r')
for _i, _w in zip([560, 562, 563, 564, 567, 568, 569, 570, 571, 572, 573, 574, 575, 576, 577, 578, 579, 580, 581, 582, 583, 584, 585, 586, 587, 588, 589, 590, 591, 592, 593, 594, 595, 596, 597, 598, 599, 600], [0.01685, 0.05819, 0.05341, 0.005098, 0.05242, 0.7888, 0.4868, 0.7473, 0.8073, 0.339, 0.2631, 0.528, 0.6305, 0.9909, 0.9823, 0.9888, 0.992, 0.9691, 0.972, 0.9874, 0.9811, 1.0, 0.9999, 1.0, 1.0, 0.9999, 0.9998, 1.0, 1.0, 1.0, 1.0, 1.0, 1.0, 1.0, 1.0, 1.0, 1.0, 1.0]): _vg.add([_i], _w, 'REPLACE')
_m = ob_cube.modifiers.new('Armature', 'ARMATURE')
_m.object = ob_armature
ob_armature.location = (0.0, 0.0, 0.0)
ob_armature.show_in_front = True

# ---- collection membership
col_collection.objects.link(ob_cube)
col_collection.objects.link(ob_armature)

# ---- scene / render settings (as saved in the file)
scene.frame_start = 1; scene.frame_end = 60; scene.frame_set(0)
scene.render.engine = 'BLENDER_EEVEE_NEXT'
scene.cycles.sampling_pattern = 'TABULATED_SOBOL'
bpy.context.view_layer.update()

# ---- added for rendering (the .blend has no active camera and no usable light): camera, sun
cam_auto = bpy.data.cameras.new('AutoCamera')
cam_auto.lens = 50.0
cam_auto.sensor_width = 36.0
cam_auto.clip_end = 1000.0
ob_auto_camera = bpy.data.objects.new('AutoCamera', cam_auto)
scene.collection.objects.link(ob_auto_camera)
ob_auto_camera.location = (5.5018, -6.37874, 5.52932)
ob_auto_camera.rotation_euler = (1.09748, -7.21219e-08, 0.694738)
scene.camera = ob_auto_camera
light_auto_sun = bpy.data.lights.new('AutoSun', 'SUN')
light_auto_sun.energy = 3.0
light_auto_sun.angle = 0.0523599
ob_auto_sun = bpy.data.objects.new('AutoSun', light_auto_sun)
scene.collection.objects.link(ob_auto_sun)
ob_auto_sun.rotation_euler = (0.872665, 0.174533, 0.523599)
bpy.context.view_layer.update()
